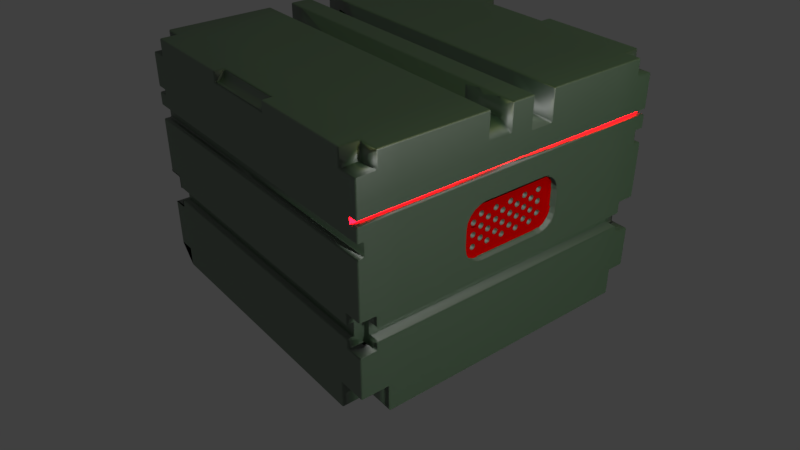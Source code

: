 # Source: hard_surface_box.blend  (saved by Blender 2.78.0; exported with 4.5.12 LTS)
import bpy
from mathutils import Matrix  # noqa: F401  (used for matrix-valued properties, if any)

bpy.ops.wm.read_factory_settings(use_empty=True)
scene = bpy.context.scene
scene.name = 'Scene'

# ---- collections
col_collection_1 = bpy.data.collections.new('Collection 1'); scene.collection.children.link(col_collection_1)
col_collection_20 = bpy.data.collections.new('Collection 20'); scene.collection.children.link(col_collection_20)
col_collection_20.hide_render = True
col_collection_20.hide_viewport = True

# ---- materials (node trees are filled in below, after node groups)
mat_material = bpy.data.materials.new('Material')
mat_material.alpha_threshold = 0.0
mat_material.diffuse_color = (0.04552, 0.233, 0.04265, 1.0)
mat_material.roughness = 0.5
mat_material.line_color = (0.0, 0.0, 0.0, 1.0)
mat_material_001 = bpy.data.materials.new('Material.001')
mat_material_001.alpha_threshold = 0.0
mat_material_001.roughness = 0.5
mat_material_002 = bpy.data.materials.new('Material.002')
mat_material_002.alpha_threshold = 0.0
mat_material_002.roughness = 0.5

# ---- node groups
ng_auto_smooth = bpy.data.node_groups.new('Auto Smooth', 'GeometryNodeTree')
_s = ng_auto_smooth.interface.new_socket(name='Geometry', in_out='OUTPUT', socket_type='NodeSocketGeometry')
_s = ng_auto_smooth.interface.new_socket(name='Geometry', in_out='INPUT', socket_type='NodeSocketGeometry')
_s = ng_auto_smooth.interface.new_socket(name='Angle', in_out='INPUT', socket_type='NodeSocketFloat')
_s.subtype = 'ANGLE'
_s.min_value = 0.0
_s.max_value = 3.142
ng_auto_smooth.is_modifier = True
_N = ng_auto_smooth.nodes; _L = ng_auto_smooth.links
n0 = _N.new('NodeGroupOutput'); n0.name = 'Group Output'; n0.location = (480, -100)
n1 = _N.new('NodeGroupInput'); n1.name = 'Group Input'; n1.location = (-420, -300)
n2 = _N.new('NodeGroupInput'); n2.name = 'Group Input.001'; n2.location = (-60, -100)
n3 = _N.new('GeometryNodeSetShadeSmooth'); n3.name = 'Set Shade Smooth'; n3.location = (120, -100)
n3.domain = 'EDGE'
n4 = _N.new('GeometryNodeSetShadeSmooth'); n4.name = 'Set Shade Smooth.001'; n4.location = (300, -100)
n5 = _N.new('GeometryNodeInputMeshEdgeAngle'); n5.name = 'Edge Angle'; n5.location = (-420, -220)
n6 = _N.new('GeometryNodeInputEdgeSmooth'); n6.name = 'Is Edge Smooth'; n6.location = (-60, -160)
n7 = _N.new('GeometryNodeInputShadeSmooth'); n7.name = 'Is Face Smooth'; n7.location = (-240, -340)
n8 = _N.new('FunctionNodeBooleanMath'); n8.name = 'Boolean Math'; n8.location = (-60, -220)
n9 = _N.new('FunctionNodeCompare'); n9.name = 'Compare'; n9.location = (-240, -180)
n9.operation = 'LESS_EQUAL'
_L.new(n5.outputs[0], n9.inputs[0])
_L.new(n4.outputs[0], n0.inputs[0])
_L.new(n1.outputs[1], n9.inputs[1])
_L.new(n9.outputs[0], n8.inputs[0])
_L.new(n7.outputs[0], n8.inputs[1])
_L.new(n2.outputs[0], n3.inputs[0])
_L.new(n6.outputs[0], n3.inputs[1])
_L.new(n3.outputs[0], n4.inputs[0])
_L.new(n8.outputs[0], n3.inputs[2])
n0.is_active_output = True

# ---- material node trees
mat_material.use_nodes = True; mat_material.node_tree.nodes.clear()
_N = mat_material.node_tree.nodes; _L = mat_material.node_tree.links
n0 = _N.new('ShaderNodeOutputMaterial'); n0.name = 'Material Output'; n0.location = (300, 300)
n1 = _N.new('ShaderNodeMixShader'); n1.name = 'Mix Shader'; n1.location = (10, 300)
n1.inputs[0].default_value = 0.4036
n2 = _N.new('ShaderNodeBsdfDiffuse'); n2.name = 'Diffuse BSDF'; n2.location = (-190, 200)
n2.inputs[0].default_value = (0.0, 0.1065, 0.001637, 1.0)
n2.inputs[1].default_value = 0.2548
n3 = _N.new('ShaderNodeBsdfAnisotropic'); n3.name = 'Glossy BSDF'; n3.location = (-190, 100)
n3.distribution = 'GGX'
n3.inputs[1].default_value = 0.5826
_L.new(n1.outputs[0], n0.inputs[0])
_L.new(n2.outputs[0], n1.inputs[1])
_L.new(n3.outputs[0], n1.inputs[2])
n0.is_active_output = True
mat_material_001.use_nodes = True; mat_material_001.node_tree.nodes.clear()
_N = mat_material_001.node_tree.nodes; _L = mat_material_001.node_tree.links
n0 = _N.new('ShaderNodeOutputMaterial'); n0.name = 'Material Output'; n0.location = (300, 300)
n1 = _N.new('ShaderNodeBsdfDiffuse'); n1.name = 'Diffuse BSDF'; n1.location = (10, 300)
n1.inputs[0].default_value = (0.8, 0.0, 0.0, 1.0)
_L.new(n1.outputs[0], n0.inputs[0])
n0.is_active_output = True
mat_material_002.use_nodes = True; mat_material_002.node_tree.nodes.clear()
_N = mat_material_002.node_tree.nodes; _L = mat_material_002.node_tree.links
n0 = _N.new('ShaderNodeOutputMaterial'); n0.name = 'Material Output'; n0.location = (300, 300)
n1 = _N.new('ShaderNodeMixShader'); n1.name = 'Mix Shader'; n1.location = (10, 300)
n2 = _N.new('ShaderNodeBsdfRefraction'); n2.name = 'Refraction BSDF'; n2.location = (-190, 200)
n2.inputs[0].default_value = (0.08712, 0.08712, 0.08712, 1.0)
n2.inputs[1].default_value = 0.4952
n3 = _N.new('ShaderNodeEmission'); n3.name = 'Emission'; n3.location = (-180, 100)
n3.inputs[0].default_value = (0.8, 0.0008785, 0.003584, 1.0)
n3.inputs[1].default_value = 100.0
_L.new(n1.outputs[0], n0.inputs[0])
_L.new(n2.outputs[0], n1.inputs[1])
_L.new(n3.outputs[0], n1.inputs[2])
n0.is_active_output = True

# ---- world
world_world = bpy.data.worlds.new('World'); scene.world = world_world
world_world.color = (0.05088, 0.05088, 0.05088)
world_world.use_sun_shadow = False
world_world.sun_shadow_jitter_overblur = 0.0
world_world.cycles.sampling_method = 'MANUAL'

# ---- cameras
cam_camera = bpy.data.cameras.new('Camera')
cam_camera.clip_end = 100.0
cam_camera.lens = 35.0
cam_camera.sensor_width = 32.0
cam_camera.sensor_height = 18.0
cam_camera.ortho_scale = 7.314
cam_camera.dof.focus_distance = 0.0

# ---- lights
light_spot = bpy.data.lights.new('Spot', 'SPOT')
light_spot.color = (0.9122, 1.0, 0.3256)
light_spot.transmission_factor = 0.0
light_spot.energy = 100.0
light_spot.shadow_buffer_clip_start = 0.5
light_spot.shadow_soft_size = 0.1
light_spot.shadow_maximum_resolution = 0.006
light_spot.use_absolute_resolution = True
light_spot.spot_size = 0.323
light_area = bpy.data.lights.new('Area', 'AREA')
light_area.transmission_factor = 0.0
light_area.energy = 78.54
light_area.shadow_buffer_clip_start = 0.5
light_area.shadow_soft_size = 0.1
light_area.shadow_maximum_resolution = 0.006
light_area.use_absolute_resolution = True
light_area.size = 0.1
light_area.size_y = 0.1
light_lamp = bpy.data.lights.new('Lamp', 'POINT')
light_lamp.color = (1.0, 0.9649, 0.2897)
light_lamp.transmission_factor = 0.0
light_lamp.cutoff_distance = 30.0
light_lamp.energy = 100.0
light_lamp.shadow_buffer_clip_start = 1.001
light_lamp.shadow_soft_size = 0.1
light_lamp.shadow_maximum_resolution = 0.006
light_lamp.use_absolute_resolution = True

# ---- meshes
me_cube_025 = bpy.data.meshes.new('Cube.025')
me_cube_025.from_pydata([(-1.0, -1.0, -1.0), (-1.0, -1.0, 1.0), (-1.0, 1.0, -1.0), (-1.0, 1.0, 1.0), (1.0, -1.0, -1.0), (1.0, -1.0, 1.0), (1.0, 1.0, -1.0), (1.0, 1.0, 1.0)], [], [(0, 1, 3, 2), (2, 3, 7, 6), (6, 7, 5, 4), (4, 5, 1, 0), (2, 6, 4, 0), (7, 3, 1, 5)])
me_cube_025.polygons.foreach_set('use_smooth', [True] * 6)
me_cube_025.use_remesh_preserve_volume = False
me_cube_025.use_remesh_preserve_attributes = False
me_cube_025.use_mirror_vertex_groups = False
me_cube_025.update()
me_cube_024 = bpy.data.meshes.new('Cube.024')
me_cube_024.from_pydata([(-1.0, -1.0, -1.0), (-1.0, -1.0, 1.0), (-1.0, 1.0, -1.0), (-1.0, 1.0, 1.0), (1.0, -1.0, -1.0), (1.0, -1.0, 1.0), (1.0, 1.0, -1.0), (1.0, 1.0, 1.0)], [], [(0, 1, 3, 2), (2, 3, 7, 6), (6, 7, 5, 4), (4, 5, 1, 0), (2, 6, 4, 0), (7, 3, 1, 5)])
me_cube_024.polygons.foreach_set('use_smooth', [True] * 6)
me_cube_024.use_remesh_preserve_volume = False
me_cube_024.use_remesh_preserve_attributes = False
me_cube_024.use_mirror_vertex_groups = False
me_cube_024.update()
me_cube_023 = bpy.data.meshes.new('Cube.023')
me_cube_023.from_pydata([(-1.0, -1.0, -1.0), (-1.0, -1.0, 1.0), (-1.0, 1.0, -1.0), (-1.0, 1.0, 1.0), (1.0, -1.0, -1.0), (1.0, -1.0, 1.0), (1.0, 1.0, -1.0), (1.0, 1.0, 1.0)], [], [(0, 1, 3, 2), (2, 3, 7, 6), (6, 7, 5, 4), (4, 5, 1, 0), (2, 6, 4, 0), (7, 3, 1, 5)])
me_cube_023.polygons.foreach_set('use_smooth', [True] * 6)
me_cube_023.use_remesh_preserve_volume = False
me_cube_023.use_remesh_preserve_attributes = False
me_cube_023.use_mirror_vertex_groups = False
me_cube_023.update()
me_cube_022 = bpy.data.meshes.new('Cube.022')
me_cube_022.from_pydata([(-1.0, -1.0, -1.0), (-1.0, -1.0, 1.0), (-1.0, 1.0, -1.0), (-1.0, 1.0, 1.0), (1.0, -1.0, -1.0), (1.0, -1.0, 1.0), (1.0, 1.0, -1.0), (1.0, 1.0, 1.0)], [], [(0, 1, 3, 2), (2, 3, 7, 6), (6, 7, 5, 4), (4, 5, 1, 0), (2, 6, 4, 0), (7, 3, 1, 5)])
me_cube_022.polygons.foreach_set('use_smooth', [True] * 6)
me_cube_022.use_remesh_preserve_volume = False
me_cube_022.use_remesh_preserve_attributes = False
me_cube_022.use_mirror_vertex_groups = False
me_cube_022.update()
me_cylinder_002 = bpy.data.meshes.new('Cylinder.002')
me_cylinder_002.from_pydata([(0.0, 0.05, -1.0), (0.0, 0.05, 1.0), (0.009755, 0.04904, -1.0), (0.009755, 0.04904, 1.0), (0.01913, 0.04619, -1.0), (0.01913, 0.04619, 1.0), (0.02778, 0.04157, -1.0), (0.02778, 0.04157, 1.0), (0.03536, 0.03536, -1.0), (0.03536, 0.03536, 1.0), (0.04157, 0.02778, -1.0), (0.04157, 0.02778, 1.0), (0.04619, 0.01913, -1.0), (0.04619, 0.01913, 1.0), (0.04904, 0.009755, -1.0), (0.04904, 0.009755, 1.0), (0.05, 3.775e-09, -1.0), (0.05, 3.775e-09, 1.0), (0.04904, -0.009755, -1.0), (0.04904, -0.009755, 1.0), (0.04619, -0.01913, -1.0), (0.04619, -0.01913, 1.0), (0.04157, -0.02778, -1.0), (0.04157, -0.02778, 1.0), (0.03536, -0.03536, -1.0), (0.03536, -0.03536, 1.0), (0.02778, -0.04157, -1.0), (0.02778, -0.04157, 1.0), (0.01913, -0.04619, -1.0), (0.01913, -0.04619, 1.0), (0.009755, -0.04904, -1.0), (0.009755, -0.04904, 1.0), (-1.629e-08, -0.05, -1.0), (-1.629e-08, -0.05, 1.0), (-0.009755, -0.04904, -1.0), (-0.009755, -0.04904, 1.0), (-0.01913, -0.04619, -1.0), (-0.01913, -0.04619, 1.0), (-0.02778, -0.04157, -1.0), (-0.02778, -0.04157, 1.0), (-0.03536, -0.03536, -1.0), (-0.03536, -0.03536, 1.0), (-0.04157, -0.02778, -1.0), (-0.04157, -0.02778, 1.0), (-0.04619, -0.01913, -1.0), (-0.04619, -0.01913, 1.0), (-0.04904, -0.009754, -1.0), (-0.04904, -0.009754, 1.0), (-0.05, 4.828e-08, -1.0), (-0.05, 4.828e-08, 1.0), (-0.04904, 0.009755, -1.0), (-0.04904, 0.009755, 1.0), (-0.04619, 0.01913, -1.0), (-0.04619, 0.01913, 1.0), (-0.04157, 0.02778, -1.0), (-0.04157, 0.02778, 1.0), (-0.03536, 0.03536, -1.0), (-0.03536, 0.03536, 1.0), (-0.02778, 0.04157, -1.0), (-0.02778, 0.04157, 1.0), (-0.01913, 0.04619, -1.0), (-0.01913, 0.04619, 1.0), (-0.009754, 0.04904, -1.0), (-0.009754, 0.04904, 1.0)], [], [(0, 1, 3, 2), (2, 3, 5, 4), (4, 5, 7, 6), (6, 7, 9, 8), (8, 9, 11, 10), (10, 11, 13, 12), (12, 13, 15, 14), (14, 15, 17, 16), (16, 17, 19, 18), (18, 19, 21, 20), (20, 21, 23, 22), (22, 23, 25, 24), (24, 25, 27, 26), (26, 27, 29, 28), (28, 29, 31, 30), (30, 31, 33, 32), (32, 33, 35, 34), (34, 35, 37, 36), (36, 37, 39, 38), (38, 39, 41, 40), (40, 41, 43, 42), (42, 43, 45, 44), (44, 45, 47, 46), (46, 47, 49, 48), (48, 49, 51, 50), (50, 51, 53, 52), (52, 53, 55, 54), (54, 55, 57, 56), (56, 57, 59, 58), (58, 59, 61, 60), (3, 1, 63, 61, 59, 57, 55, 53, 51, 49, 47, 45, 43, 41, 39, 37, 35, 33, 31, 29, 27, 25, 23, 21, 19, 17, 15, 13, 11, 9, 7, 5), (60, 61, 63, 62), (62, 63, 1, 0), (0, 2, 4, 6, 8, 10, 12, 14, 16, 18, 20, 22, 24, 26, 28, 30, 32, 34, 36, 38, 40, 42, 44, 46, 48, 50, 52, 54, 56, 58, 60, 62)])
me_cylinder_002.polygons.foreach_set('use_smooth', [True] * 34)
me_cylinder_002.use_remesh_preserve_volume = False
me_cylinder_002.use_remesh_preserve_attributes = False
me_cylinder_002.use_mirror_vertex_groups = False
me_cylinder_002.update()
me_cube_016 = bpy.data.meshes.new('Cube.016')
me_cube_016.from_pydata([(-0.07763, -0.2083, -0.1739), (-0.07763, -0.3269, -0.0553), (-0.07763, -0.2449, -0.1681), (-0.07763, -0.278, -0.1513), (-0.07763, -0.3042, -0.125), (-0.07763, -0.3211, -0.09196), (-0.07763, -0.3269, 0.0553), (-0.07763, -0.2083, 0.1739), (-0.07763, -0.3211, 0.09196), (-0.07763, -0.3042, 0.125), (-0.07763, -0.278, 0.1513), (-0.07763, -0.2449, 0.1681), (-0.07763, 0.3269, -0.0553), (-0.07763, 0.2083, -0.1739), (-0.07763, 0.3211, -0.09196), (-0.07763, 0.3042, -0.125), (-0.07763, 0.278, -0.1513), (-0.07763, 0.2449, -0.1681), (-0.07763, 0.2083, 0.1739), (-0.07763, 0.3269, 0.0553), (-0.07763, 0.2449, 0.1681), (-0.07763, 0.278, 0.1513), (-0.07763, 0.3042, 0.125), (-0.07763, 0.3211, 0.09196), (0.07763, -0.3269, -0.0553), (0.07763, -0.2083, -0.1739), (0.07763, -0.3211, -0.09196), (0.07763, -0.3042, -0.125), (0.07763, -0.278, -0.1513), (0.07763, -0.2449, -0.1681), (0.07763, -0.2083, 0.1739), (0.07763, -0.3269, 0.0553), (0.07763, -0.2449, 0.1681), (0.07763, -0.278, 0.1513), (0.07763, -0.3042, 0.125), (0.07763, -0.3211, 0.09196), (0.07763, 0.2083, -0.1739), (0.07763, 0.3269, -0.0553), (0.07763, 0.2449, -0.1681), (0.07763, 0.278, -0.1513), (0.07763, 0.3042, -0.125), (0.07763, 0.3211, -0.09196), (0.07763, 0.3269, 0.0553), (0.07763, 0.2083, 0.1739), (0.07763, 0.3211, 0.09196), (0.07763, 0.3042, 0.125), (0.07763, 0.278, 0.1513), (0.07763, 0.2449, 0.1681)], [], [(24, 31, 6, 1), (36, 38, 39, 40, 41, 37, 42, 44, 45, 46, 47, 43, 30, 32, 33, 34, 35, 31, 24, 26, 27, 28, 29, 25), (43, 18, 7, 30), (0, 2, 3, 4, 5, 1, 6, 8, 9, 10, 11, 7, 18, 20, 21, 22, 23, 19, 12, 14, 15, 16, 17, 13), (12, 19, 42, 37), (36, 13, 17, 38), (38, 17, 16, 39), (39, 16, 15, 40), (40, 15, 14, 41), (41, 14, 12, 37), (18, 43, 47, 20), (20, 47, 46, 21), (21, 46, 45, 22), (22, 45, 44, 23), (23, 44, 42, 19), (0, 25, 29, 2), (2, 29, 28, 3), (3, 28, 27, 4), (4, 27, 26, 5), (5, 26, 24, 1), (30, 7, 11, 32), (32, 11, 10, 33), (33, 10, 9, 34), (34, 9, 8, 35), (35, 8, 6, 31), (13, 36, 25, 0)])
me_cube_016.polygons.foreach_set('use_smooth', [True] * 26)
me_cube_016.use_remesh_preserve_volume = False
me_cube_016.use_remesh_preserve_attributes = False
me_cube_016.use_mirror_vertex_groups = False
me_cube_016.update()
me_cylinder_001 = bpy.data.meshes.new('Cylinder.001')
me_cylinder_001.from_pydata([(0.0, 1.0, -1.0), (0.0, 1.0, 1.0), (0.1951, 0.9808, -1.0), (0.1951, 0.9808, 1.0), (0.3827, 0.9239, -1.0), (0.3827, 0.9239, 1.0), (0.5556, 0.8315, -1.0), (0.5556, 0.8315, 1.0), (0.7071, 0.7071, -1.0), (0.7071, 0.7071, 1.0), (0.8315, 0.5556, -1.0), (0.8315, 0.5556, 1.0), (0.9239, 0.3827, -1.0), (0.9239, 0.3827, 1.0), (0.9808, 0.1951, -1.0), (0.9808, 0.1951, 1.0), (1.0, 7.55e-08, -1.0), (1.0, 7.55e-08, 1.0), (0.9808, -0.1951, -1.0), (0.9808, -0.1951, 1.0), (0.9239, -0.3827, -1.0), (0.9239, -0.3827, 1.0), (0.8315, -0.5556, -1.0), (0.8315, -0.5556, 1.0), (0.7071, -0.7071, -1.0), (0.7071, -0.7071, 1.0), (0.5556, -0.8315, -1.0), (0.5556, -0.8315, 1.0), (0.3827, -0.9239, -1.0), (0.3827, -0.9239, 1.0), (0.1951, -0.9808, -1.0), (0.1951, -0.9808, 1.0), (-3.258e-07, -1.0, -1.0), (-3.258e-07, -1.0, 1.0), (-0.1951, -0.9808, -1.0), (-0.1951, -0.9808, 1.0), (-0.3827, -0.9239, -1.0), (-0.3827, -0.9239, 1.0), (-0.5556, -0.8315, -1.0), (-0.5556, -0.8315, 1.0), (-0.7071, -0.7071, -1.0), (-0.7071, -0.7071, 1.0), (-0.8315, -0.5556, -1.0), (-0.8315, -0.5556, 1.0), (-0.9239, -0.3827, -1.0), (-0.9239, -0.3827, 1.0), (-0.9808, -0.1951, -1.0), (-0.9808, -0.1951, 1.0), (-1.0, 9.656e-07, -1.0), (-1.0, 9.656e-07, 1.0), (-0.9808, 0.1951, -1.0), (-0.9808, 0.1951, 1.0), (-0.9239, 0.3827, -1.0), (-0.9239, 0.3827, 1.0), (-0.8315, 0.5556, -1.0), (-0.8315, 0.5556, 1.0), (-0.7071, 0.7071, -1.0), (-0.7071, 0.7071, 1.0), (-0.5556, 0.8315, -1.0), (-0.5556, 0.8315, 1.0), (-0.3827, 0.9239, -1.0), (-0.3827, 0.9239, 1.0), (-0.1951, 0.9808, -1.0), (-0.1951, 0.9808, 1.0)], [], [(0, 1, 3, 2), (2, 3, 5, 4), (4, 5, 7, 6), (6, 7, 9, 8), (8, 9, 11, 10), (10, 11, 13, 12), (12, 13, 15, 14), (14, 15, 17, 16), (16, 17, 19, 18), (18, 19, 21, 20), (20, 21, 23, 22), (22, 23, 25, 24), (24, 25, 27, 26), (26, 27, 29, 28), (28, 29, 31, 30), (30, 31, 33, 32), (32, 33, 35, 34), (34, 35, 37, 36), (36, 37, 39, 38), (38, 39, 41, 40), (40, 41, 43, 42), (42, 43, 45, 44), (44, 45, 47, 46), (46, 47, 49, 48), (48, 49, 51, 50), (50, 51, 53, 52), (52, 53, 55, 54), (54, 55, 57, 56), (56, 57, 59, 58), (58, 59, 61, 60), (3, 1, 63, 61, 59, 57, 55, 53, 51, 49, 47, 45, 43, 41, 39, 37, 35, 33, 31, 29, 27, 25, 23, 21, 19, 17, 15, 13, 11, 9, 7, 5), (60, 61, 63, 62), (62, 63, 1, 0), (0, 2, 4, 6, 8, 10, 12, 14, 16, 18, 20, 22, 24, 26, 28, 30, 32, 34, 36, 38, 40, 42, 44, 46, 48, 50, 52, 54, 56, 58, 60, 62)])
me_cylinder_001.polygons.foreach_set('use_smooth', [True] * 34)
me_cylinder_001.use_remesh_preserve_volume = False
me_cylinder_001.use_remesh_preserve_attributes = False
me_cylinder_001.use_mirror_vertex_groups = False
me_cylinder_001.update()
me_cylinder = bpy.data.meshes.new('Cylinder')
me_cylinder.from_pydata([(0.0, 1.0, -1.0), (0.0, 1.0, 1.0), (0.1951, 0.9808, -1.0), (0.1951, 0.9808, 1.0), (0.3827, 0.9239, -1.0), (0.3827, 0.9239, 1.0), (0.5556, 0.8315, -1.0), (0.5556, 0.8315, 1.0), (0.7071, 0.7071, -1.0), (0.7071, 0.7071, 1.0), (0.8315, 0.5556, -1.0), (0.8315, 0.5556, 1.0), (0.9239, 0.3827, -1.0), (0.9239, 0.3827, 1.0), (0.9808, 0.1951, -1.0), (0.9808, 0.1951, 1.0), (1.0, 7.55e-08, -1.0), (1.0, 7.55e-08, 1.0), (0.9808, -0.1951, -1.0), (0.9808, -0.1951, 1.0), (0.9239, -0.3827, -1.0), (0.9239, -0.3827, 1.0), (0.8315, -0.5556, -1.0), (0.8315, -0.5556, 1.0), (0.7071, -0.7071, -1.0), (0.7071, -0.7071, 1.0), (0.5556, -0.8315, -1.0), (0.5556, -0.8315, 1.0), (0.3827, -0.9239, -1.0), (0.3827, -0.9239, 1.0), (0.1951, -0.9808, -1.0), (0.1951, -0.9808, 1.0), (-3.258e-07, -1.0, -1.0), (-3.258e-07, -1.0, 1.0), (-0.1951, -0.9808, -1.0), (-0.1951, -0.9808, 1.0), (-0.3827, -0.9239, -1.0), (-0.3827, -0.9239, 1.0), (-0.5556, -0.8315, -1.0), (-0.5556, -0.8315, 1.0), (-0.7071, -0.7071, -1.0), (-0.7071, -0.7071, 1.0), (-0.8315, -0.5556, -1.0), (-0.8315, -0.5556, 1.0), (-0.9239, -0.3827, -1.0), (-0.9239, -0.3827, 1.0), (-0.9808, -0.1951, -1.0), (-0.9808, -0.1951, 1.0), (-1.0, 9.656e-07, -1.0), (-1.0, 9.656e-07, 1.0), (-0.9808, 0.1951, -1.0), (-0.9808, 0.1951, 1.0), (-0.9239, 0.3827, -1.0), (-0.9239, 0.3827, 1.0), (-0.8315, 0.5556, -1.0), (-0.8315, 0.5556, 1.0), (-0.7071, 0.7071, -1.0), (-0.7071, 0.7071, 1.0), (-0.5556, 0.8315, -1.0), (-0.5556, 0.8315, 1.0), (-0.3827, 0.9239, -1.0), (-0.3827, 0.9239, 1.0), (-0.1951, 0.9808, -1.0), (-0.1951, 0.9808, 1.0)], [], [(0, 1, 3, 2), (2, 3, 5, 4), (4, 5, 7, 6), (6, 7, 9, 8), (8, 9, 11, 10), (10, 11, 13, 12), (12, 13, 15, 14), (14, 15, 17, 16), (16, 17, 19, 18), (18, 19, 21, 20), (20, 21, 23, 22), (22, 23, 25, 24), (24, 25, 27, 26), (26, 27, 29, 28), (28, 29, 31, 30), (30, 31, 33, 32), (32, 33, 35, 34), (34, 35, 37, 36), (36, 37, 39, 38), (38, 39, 41, 40), (40, 41, 43, 42), (42, 43, 45, 44), (44, 45, 47, 46), (46, 47, 49, 48), (48, 49, 51, 50), (50, 51, 53, 52), (52, 53, 55, 54), (54, 55, 57, 56), (56, 57, 59, 58), (58, 59, 61, 60), (3, 1, 63, 61, 59, 57, 55, 53, 51, 49, 47, 45, 43, 41, 39, 37, 35, 33, 31, 29, 27, 25, 23, 21, 19, 17, 15, 13, 11, 9, 7, 5), (60, 61, 63, 62), (62, 63, 1, 0), (0, 2, 4, 6, 8, 10, 12, 14, 16, 18, 20, 22, 24, 26, 28, 30, 32, 34, 36, 38, 40, 42, 44, 46, 48, 50, 52, 54, 56, 58, 60, 62)])
me_cylinder.polygons.foreach_set('use_smooth', [True] * 34)
me_cylinder.use_remesh_preserve_volume = False
me_cylinder.use_remesh_preserve_attributes = False
me_cylinder.use_mirror_vertex_groups = False
me_cylinder.update()
me_cube_020 = bpy.data.meshes.new('Cube.020')
me_cube_020.from_pydata([(-1.0, -1.0, -1.0), (-1.0, -1.0, 1.0), (-1.0, 1.0, -1.0), (-1.0, 1.0, 1.0), (1.0, -1.0, -1.0), (1.0, -1.0, 1.0), (1.0, 1.0, -1.0), (1.0, 1.0, 1.0)], [], [(0, 1, 3, 2), (2, 3, 7, 6), (6, 7, 5, 4), (4, 5, 1, 0), (2, 6, 4, 0), (7, 3, 1, 5)])
me_cube_020.polygons.foreach_set('use_smooth', [True] * 6)
me_cube_020.use_remesh_preserve_volume = False
me_cube_020.use_remesh_preserve_attributes = False
me_cube_020.use_mirror_vertex_groups = False
me_cube_020.update()
me_cube_019 = bpy.data.meshes.new('Cube.019')
me_cube_019.from_pydata([(-1.0, -1.0, -1.0), (-1.0, -1.0, 1.0), (-1.0, 1.0, -1.0), (-1.0, 1.0, 1.0), (1.0, -1.0, -1.0), (1.0, -1.0, 1.0), (1.0, 1.0, -1.0), (1.0, 1.0, 1.0)], [], [(0, 1, 3, 2), (2, 3, 7, 6), (6, 7, 5, 4), (4, 5, 1, 0), (2, 6, 4, 0), (7, 3, 1, 5)])
me_cube_019.polygons.foreach_set('use_smooth', [True] * 6)
me_cube_019.use_remesh_preserve_volume = False
me_cube_019.use_remesh_preserve_attributes = False
me_cube_019.use_mirror_vertex_groups = False
me_cube_019.update()
me_cube_018 = bpy.data.meshes.new('Cube.018')
me_cube_018.from_pydata([(-1.0, -1.0, -1.0), (-1.0, -1.0, 1.0), (-1.0, 1.0, -1.0), (-1.0, 1.0, 1.0), (1.0, -1.0, -1.0), (1.0, -1.0, 1.0), (1.0, 1.0, -1.0), (1.0, 1.0, 1.0)], [], [(0, 1, 3, 2), (2, 3, 7, 6), (6, 7, 5, 4), (4, 5, 1, 0), (2, 6, 4, 0), (7, 3, 1, 5)])
me_cube_018.polygons.foreach_set('use_smooth', [True] * 6)
me_cube_018.use_remesh_preserve_volume = False
me_cube_018.use_remesh_preserve_attributes = False
me_cube_018.use_mirror_vertex_groups = False
me_cube_018.update()
me_cube_017 = bpy.data.meshes.new('Cube.017')
me_cube_017.from_pydata([(-1.0, -1.0, -1.0), (-1.0, -1.0, 1.0), (-1.0, 1.0, -1.0), (-1.0, 1.0, 1.0), (1.0, -1.0, -1.0), (1.0, -1.0, 1.0), (1.0, 1.0, -1.0), (1.0, 1.0, 1.0)], [], [(0, 1, 3, 2), (2, 3, 7, 6), (6, 7, 5, 4), (4, 5, 1, 0), (2, 6, 4, 0), (7, 3, 1, 5)])
me_cube_017.polygons.foreach_set('use_smooth', [True] * 6)
me_cube_017.use_remesh_preserve_volume = False
me_cube_017.use_remesh_preserve_attributes = False
me_cube_017.use_mirror_vertex_groups = False
me_cube_017.update()
me_cube_014 = bpy.data.meshes.new('Cube.014')
me_cube_014.from_pydata([(-1.0, -1.0, -2.825), (-1.0, -1.0, 1.0), (-1.0, 1.0, -2.825), (-1.0, 1.0, 1.0), (1.0, -1.0, -2.237), (1.0, -1.0, 1.0), (1.0, 1.0, -2.237), (1.0, 1.0, 1.0), (0.696, 1.0, -1.0), (-0.696, 1.0, -1.0), (-0.696, 1.0, 1.0), (0.696, 1.0, 1.0), (-0.696, -1.0, -1.0), (0.696, -1.0, -1.0), (0.696, -1.0, 1.0), (-0.696, -1.0, 1.0), (0.4972, 1.0, -1.0), (0.2983, 1.0, -1.0), (0.09943, 1.0, -1.0), (-0.09943, 1.0, -1.0), (-0.2983, 1.0, -1.0), (-0.4972, 1.0, -1.0), (-0.4972, 1.0, 1.0), (-0.2983, 1.0, 1.0), (-0.09943, 1.0, 1.0), (0.09943, 1.0, 1.0), (0.2983, 1.0, 1.0), (0.4972, 1.0, 1.0), (-0.4972, -1.0, -1.0), (-0.2983, -1.0, -1.0), (-0.09943, -1.0, -1.0), (0.09943, -1.0, -1.0), (0.2983, -1.0, -1.0), (0.4972, -1.0, -1.0), (0.4972, -1.0, 1.0), (0.2983, -1.0, 1.0), (0.09943, -1.0, 1.0), (-0.09943, -1.0, 1.0), (-0.2983, -1.0, 1.0), (-0.4972, -1.0, 1.0)], [], [(0, 1, 3, 2), (8, 11, 7, 6), (6, 7, 5, 4), (12, 15, 1, 0), (8, 6, 4, 13), (10, 3, 1, 15), (7, 11, 14, 5), (22, 10, 15, 39), (2, 9, 12, 0), (16, 8, 13, 33), (4, 5, 14, 13), (28, 39, 15, 12), (2, 3, 10, 9), (16, 27, 11, 8), (9, 10, 22, 21), (21, 22, 23, 20), (20, 23, 24, 19), (19, 24, 25, 18), (18, 25, 26, 17), (17, 26, 27, 16), (13, 14, 34, 33), (33, 34, 35, 32), (32, 35, 36, 31), (31, 36, 37, 30), (30, 37, 38, 29), (29, 38, 39, 28), (9, 21, 28, 12), (21, 20, 29, 28), (20, 19, 30, 29), (19, 18, 31, 30), (18, 17, 32, 31), (17, 16, 33, 32), (11, 27, 34, 14), (27, 26, 35, 34), (26, 25, 36, 35), (25, 24, 37, 36), (24, 23, 38, 37), (23, 22, 39, 38)])
me_cube_014.polygons.foreach_set('use_smooth', [True] * 38)
me_cube_014.use_remesh_preserve_volume = False
me_cube_014.use_remesh_preserve_attributes = False
me_cube_014.use_mirror_vertex_groups = False
me_cube_014.update()
me_cube_013 = bpy.data.meshes.new('Cube.013')
me_cube_013.from_pydata([(-1.0, -1.0, -1.0), (-1.0, -1.0, 1.0), (-1.0, 1.0, -1.0), (-1.0, 1.0, 1.0), (1.0, -1.0, -1.0), (1.0, -1.0, 1.0), (1.0, 1.0, -1.0), (1.0, 1.0, 1.0), (0.6667, 1.0, -1.0), (0.3333, 1.0, -1.0), (-2.98e-08, 1.0, -1.0), (-0.3333, 1.0, -1.0), (-0.6667, 1.0, -1.0), (-0.6667, 1.0, 1.0), (-0.3333, 1.0, 1.0), (2.98e-08, 1.0, 1.0), (0.3333, 1.0, 1.0), (0.6667, 1.0, 1.0), (-0.6667, -1.0, -1.0), (-0.3333, -1.0, -1.0), (2.98e-08, -1.0, -1.0), (0.3333, -1.0, -1.0), (0.6667, -1.0, -1.0), (0.6667, -1.0, 1.0), (0.3333, -1.0, 1.0), (-2.98e-08, -1.0, 1.0), (-0.3333, -1.0, 1.0), (-0.6667, -1.0, 1.0)], [], [(0, 1, 3, 2), (8, 17, 7, 6), (6, 7, 5, 4), (18, 27, 1, 0), (8, 6, 4, 22), (13, 3, 1, 27), (7, 17, 23, 5), (17, 16, 24, 23), (16, 15, 25, 24), (15, 14, 26, 25), (14, 13, 27, 26), (2, 12, 18, 0), (12, 11, 19, 18), (11, 10, 20, 19), (10, 9, 21, 20), (9, 8, 22, 21), (4, 5, 23, 22), (22, 23, 24, 21), (21, 24, 25, 20), (20, 25, 26, 19), (19, 26, 27, 18), (2, 3, 13, 12), (12, 13, 14, 11), (11, 14, 15, 10), (10, 15, 16, 9), (9, 16, 17, 8)])
me_cube_013.polygons.foreach_set('use_smooth', [True] * 26)
me_cube_013.use_remesh_preserve_volume = False
me_cube_013.use_remesh_preserve_attributes = False
me_cube_013.use_mirror_vertex_groups = False
me_cube_013.update()
me_cube_012 = bpy.data.meshes.new('Cube.012')
me_cube_012.from_pydata([(-1.0, -1.0, -1.0), (-1.0, -1.0, 1.0), (-1.0, 1.0, -1.0), (-1.0, 1.0, 1.0), (1.0, -1.0, -1.0), (1.0, -1.0, 1.0), (1.0, 1.0, -1.0), (1.0, 1.0, 1.0)], [], [(0, 1, 3, 2), (2, 3, 7, 6), (6, 7, 5, 4), (4, 5, 1, 0), (2, 6, 4, 0), (7, 3, 1, 5)])
me_cube_012.polygons.foreach_set('use_smooth', [True] * 6)
me_cube_012.use_remesh_preserve_volume = False
me_cube_012.use_remesh_preserve_attributes = False
me_cube_012.use_mirror_vertex_groups = False
me_cube_012.update()
me_cube_011 = bpy.data.meshes.new('Cube.011')
me_cube_011.from_pydata([(-1.0, -1.0, -1.0), (-1.0, -1.0, 1.0), (-1.0, 1.0, -1.0), (-1.0, 1.0, 1.0), (1.0, -1.0, -1.0), (1.0, -1.0, 1.0), (1.0, 1.0, -1.0), (1.0, 1.0, 1.0)], [], [(0, 1, 3, 2), (2, 3, 7, 6), (6, 7, 5, 4), (4, 5, 1, 0), (2, 6, 4, 0), (7, 3, 1, 5)])
me_cube_011.polygons.foreach_set('use_smooth', [True] * 6)
me_cube_011.use_remesh_preserve_volume = False
me_cube_011.use_remesh_preserve_attributes = False
me_cube_011.use_mirror_vertex_groups = False
me_cube_011.update()
me_cube_010 = bpy.data.meshes.new('Cube.010')
me_cube_010.from_pydata([(-1.0, -1.0, -1.0), (-1.0, -1.0, 1.0), (-1.0, 1.0, -1.0), (-1.0, 1.0, 1.0), (1.0, -1.0, -1.0), (1.0, -1.0, 1.0), (1.0, 1.0, -1.0), (1.0, 1.0, 1.0)], [], [(0, 1, 3, 2), (2, 3, 7, 6), (6, 7, 5, 4), (4, 5, 1, 0), (2, 6, 4, 0), (7, 3, 1, 5)])
me_cube_010.polygons.foreach_set('use_smooth', [True] * 6)
me_cube_010.use_remesh_preserve_volume = False
me_cube_010.use_remesh_preserve_attributes = False
me_cube_010.use_mirror_vertex_groups = False
me_cube_010.update()
me_cube_009 = bpy.data.meshes.new('Cube.009')
me_cube_009.from_pydata([(-1.0, -1.0, -1.0), (-1.0, -1.0, 1.0), (-1.0, 1.0, -1.0), (-1.0, 1.0, 1.0), (1.0, -1.0, -1.0), (1.0, -1.0, 1.0), (1.0, 1.0, -1.0), (1.0, 1.0, 1.0)], [], [(0, 1, 3, 2), (2, 3, 7, 6), (6, 7, 5, 4), (4, 5, 1, 0), (2, 6, 4, 0), (7, 3, 1, 5)])
me_cube_009.polygons.foreach_set('use_smooth', [True] * 6)
me_cube_009.use_remesh_preserve_volume = False
me_cube_009.use_remesh_preserve_attributes = False
me_cube_009.use_mirror_vertex_groups = False
me_cube_009.update()
me_cube_008 = bpy.data.meshes.new('Cube.008')
me_cube_008.from_pydata([(-1.0, -1.0, -1.0), (-1.0, -1.0, 1.0), (-1.0, 1.0, -1.0), (-1.0, 1.0, 1.0), (1.0, -1.0, -1.0), (1.0, -1.0, 1.0), (1.0, 1.0, -1.0), (1.0, 1.0, 1.0), (0.6, 1.0, -1.0), (0.2, 1.0, -1.0), (-0.2, 1.0, -1.0), (-0.6, 1.0, -1.0), (-0.6, 1.0, 1.0), (-0.2, 1.0, 1.0), (0.2, 1.0, 1.0), (0.6, 1.0, 1.0), (-0.6, -1.0, -1.0), (-0.2, -1.0, -1.0), (0.2, -1.0, -1.0), (0.6, -1.0, -1.0), (0.6, -1.0, 1.0), (0.2, -1.0, 1.0), (-0.2, -1.0, 1.0), (-0.6, -1.0, 1.0)], [], [(0, 1, 3, 2), (8, 15, 7, 6), (6, 7, 5, 4), (16, 23, 1, 0), (8, 6, 4, 19), (12, 3, 1, 23), (7, 15, 20, 5), (15, 14, 21, 20), (14, 13, 22, 21), (13, 12, 23, 22), (2, 11, 16, 0), (11, 10, 17, 16), (10, 9, 18, 17), (9, 8, 19, 18), (4, 5, 20, 19), (19, 20, 21, 18), (18, 21, 22, 17), (17, 22, 23, 16), (2, 3, 12, 11), (11, 12, 13, 10), (10, 13, 14, 9), (9, 14, 15, 8)])
me_cube_008.polygons.foreach_set('use_smooth', [True] * 22)
me_cube_008.use_remesh_preserve_volume = False
me_cube_008.use_remesh_preserve_attributes = False
me_cube_008.use_mirror_vertex_groups = False
me_cube_008.update()
me_cube_007 = bpy.data.meshes.new('Cube.007')
me_cube_007.from_pydata([(-1.0, -1.0, -1.0), (-1.0, -1.0, 1.0), (-1.0, 1.0, -1.0), (-1.0, 1.0, 1.0), (1.0, -1.0, -1.0), (1.0, -1.0, 1.0), (1.0, 1.0, -1.0), (1.0, 1.0, 1.0)], [], [(0, 1, 3, 2), (2, 3, 7, 6), (6, 7, 5, 4), (4, 5, 1, 0), (2, 6, 4, 0), (7, 3, 1, 5)])
me_cube_007.polygons.foreach_set('use_smooth', [True] * 6)
me_cube_007.use_remesh_preserve_volume = False
me_cube_007.use_remesh_preserve_attributes = False
me_cube_007.use_mirror_vertex_groups = False
me_cube_007.update()
me_cube_006 = bpy.data.meshes.new('Cube.006')
me_cube_006.from_pydata([(-1.0, -1.0, -1.0), (-1.0, -1.0, 1.0), (-1.0, 1.0, -1.0), (-1.0, 1.0, 1.0), (1.0, -1.0, -1.0), (1.0, -1.0, 1.0), (1.0, 1.0, -1.0), (1.0, 1.0, 1.0)], [], [(0, 1, 3, 2), (2, 3, 7, 6), (6, 7, 5, 4), (4, 5, 1, 0), (2, 6, 4, 0), (7, 3, 1, 5)])
me_cube_006.polygons.foreach_set('use_smooth', [True] * 6)
me_cube_006.use_remesh_preserve_volume = False
me_cube_006.use_remesh_preserve_attributes = False
me_cube_006.use_mirror_vertex_groups = False
me_cube_006.update()
me_cube_005 = bpy.data.meshes.new('Cube.005')
me_cube_005.from_pydata([(-1.0, -1.0, -1.0), (-1.0, -1.0, 1.0), (-1.0, 1.0, -1.0), (-1.0, 1.0, 1.0), (1.0, -1.0, -1.0), (1.0, -1.0, 1.0), (1.0, 1.0, -1.0), (1.0, 1.0, 1.0)], [], [(0, 1, 3, 2), (2, 3, 7, 6), (6, 7, 5, 4), (4, 5, 1, 0), (2, 6, 4, 0), (7, 3, 1, 5)])
me_cube_005.polygons.foreach_set('use_smooth', [True] * 6)
me_cube_005.use_remesh_preserve_volume = False
me_cube_005.use_remesh_preserve_attributes = False
me_cube_005.use_mirror_vertex_groups = False
me_cube_005.update()
me_cube_004 = bpy.data.meshes.new('Cube.004')
me_cube_004.from_pydata([(-1.0, -1.0, -1.0), (-1.0, -1.0, 1.0), (-1.0, 1.0, -1.0), (-1.0, 1.0, 1.0), (1.0, -1.0, -1.0), (1.0, -1.0, 1.0), (1.0, 1.0, -1.0), (1.0, 1.0, 1.0)], [], [(0, 1, 3, 2), (2, 3, 7, 6), (6, 7, 5, 4), (4, 5, 1, 0), (2, 6, 4, 0), (7, 3, 1, 5)])
me_cube_004.polygons.foreach_set('use_smooth', [True] * 6)
me_cube_004.use_remesh_preserve_volume = False
me_cube_004.use_remesh_preserve_attributes = False
me_cube_004.use_mirror_vertex_groups = False
me_cube_004.update()
me_cube_003 = bpy.data.meshes.new('Cube.003')
me_cube_003.from_pydata([(-1.0, -1.0, -1.0), (-1.0, -1.0, 1.0), (-1.0, 1.0, -1.0), (-1.0, 1.0, 1.0), (1.0, -1.0, -1.0), (1.0, -1.0, 1.0), (1.0, 1.0, -1.0), (1.0, 1.0, 1.0)], [], [(0, 1, 3, 2), (2, 3, 7, 6), (6, 7, 5, 4), (4, 5, 1, 0), (2, 6, 4, 0), (7, 3, 1, 5)])
me_cube_003.polygons.foreach_set('use_smooth', [True] * 6)
me_cube_003.use_remesh_preserve_volume = False
me_cube_003.use_remesh_preserve_attributes = False
me_cube_003.use_mirror_vertex_groups = False
me_cube_003.update()
me_cube_002 = bpy.data.meshes.new('Cube.002')
me_cube_002.from_pydata([(-1.0, -1.0, -1.0), (-1.0, -1.0, 1.0), (-1.0, 1.0, -1.0), (-1.0, 1.0, 1.0), (1.0, -1.0, -1.0), (1.0, -1.0, 1.0), (1.0, 1.0, -1.0), (1.0, 1.0, 1.0)], [], [(0, 1, 3, 2), (2, 3, 7, 6), (6, 7, 5, 4), (4, 5, 1, 0), (2, 6, 4, 0), (7, 3, 1, 5)])
me_cube_002.polygons.foreach_set('use_smooth', [True] * 6)
me_cube_002.use_remesh_preserve_volume = False
me_cube_002.use_remesh_preserve_attributes = False
me_cube_002.use_mirror_vertex_groups = False
me_cube_002.update()
me_cube_001 = bpy.data.meshes.new('Cube.001')
me_cube_001.from_pydata([(-1.0, -1.0, -1.0), (-1.0, -1.0, 1.0), (-1.0, 1.0, -1.0), (-1.0, 1.0, 1.0), (1.0, -1.0, -1.0), (1.0, -1.0, 1.0), (1.0, 1.0, -1.0), (1.0, 1.0, 1.0), (0.0, 1.0, -1.0), (0.0, 1.0, 1.0), (0.0, -1.0, -1.0), (0.0, -1.0, 1.0), (-1.0, 0.0, -1.0), (-1.0, 0.0, 1.0), (1.0, 0.0, -1.0), (1.0, 0.0, 1.0), (0.0, 0.0, 1.0), (0.0, 0.0, -1.0)], [], [(12, 13, 3, 2), (8, 9, 7, 6), (14, 15, 5, 4), (10, 11, 1, 0), (17, 14, 4, 10), (16, 13, 1, 11), (15, 16, 11, 5), (12, 17, 10, 0), (4, 5, 11, 10), (2, 3, 9, 8), (2, 8, 17, 12), (7, 9, 16, 15), (9, 3, 13, 16), (8, 6, 14, 17), (6, 7, 15, 14), (0, 1, 13, 12)])
me_cube_001.polygons.foreach_set('use_smooth', [True] * 16)
me_cube_001.use_remesh_preserve_volume = False
me_cube_001.use_remesh_preserve_attributes = False
me_cube_001.use_mirror_vertex_groups = False
me_cube_001.update()
me_cube = bpy.data.meshes.new('Cube')
me_cube.from_pydata([(0.9538, -0.2088, 0.1497), (0.9538, -0.3275, 0.2684), (0.9538, -0.2455, 0.1555), (0.9538, -0.2786, 0.1724), (0.9538, -0.3048, 0.1986), (0.9538, -0.3217, 0.2317), (0.9538, -0.3275, 0.379), (0.9538, -0.2088, 0.4976), (0.9538, -0.3217, 0.4156), (0.9538, -0.3048, 0.4487), (0.9538, -0.2786, 0.4749), (0.9538, -0.2455, 0.4918), (0.9538, 0.3263, 0.2684), (0.9538, 0.2077, 0.1497), (0.9538, 0.3205, 0.2317), (0.9538, 0.3037, 0.1986), (0.9538, 0.2774, 0.1724), (0.9538, 0.2443, 0.1555), (0.9538, 0.2077, 0.4976), (0.9538, 0.3263, 0.379), (0.9538, 0.2443, 0.4918), (0.9538, 0.2774, 0.4749), (0.9538, 0.3037, 0.4487), (0.9538, 0.3205, 0.4156), (1.0, 1.0, -0.5442), (1.0, -1.0, -0.5442), (-1.0, -1.0, -0.5442), (-1.0, 1.0, -0.5442), (1.0, 1.0, 1.0), (1.0, -1.0, 1.0), (-1.0, -1.0, 1.0), (-1.0, 1.0, 1.0), (1.0, -5.96e-08, -0.5442), (1.788e-07, 1.0, -0.5442), (1.0, 1.0, 0.0), (0.0, -1.0, -0.5442), (1.0, -1.0, 0.0), (-1.0, 2.98e-07, -0.5442), (-1.0, -1.0, 0.0), (-1.0, 1.0, 0.0), (1.0, -5.364e-07, 1.0), (2.384e-07, 1.0, 1.0), (-5.364e-07, -1.0, 1.0), (-1.0, 1.788e-07, 1.0), (2.384e-07, 1.0, 0.0), (-1.0, 2.384e-07, 0.0), (-2.98e-07, -1.0, 0.0), (1.0, -2.98e-07, 0.0), (-1.49e-07, -1.788e-07, 1.0), (5.96e-08, 1.192e-07, -0.5442), (1.0, -0.5, -0.5442), (-0.5, 1.0, -0.5442), (1.0, 1.0, 0.5), (-0.5, -1.0, -0.5442), (1.0, -1.0, 0.5), (-1.0, 0.5, -0.5442), (-1.0, -1.0, 0.5), (-1.0, 1.0, 0.5), (1.0, -0.5, 1.0), (-0.5, 1.0, 1.0), (-0.5, -1.0, 1.0), (-1.0, 0.5, 1.0), (1.0, 0.5, -0.5442), (0.5, 1.0, -0.5442), (1.0, 1.0, -0.298), (0.5, -1.0, -0.5442), (1.0, -1.0, -0.298), (-1.0, -0.5, -0.5442), (-1.0, -1.0, -0.298), (-1.0, 1.0, -0.298), (1.0, 0.5, 1.0), (0.5, 1.0, 1.0), (0.5, -1.0, 1.0), (-1.0, -0.5, 1.0), (-0.5, 1.0, 0.0), (0.5, 1.0, 0.0), (2.384e-07, 1.0, 0.5), (2.086e-07, 1.0, -0.298), (-1.0, 0.5, 0.0), (-1.0, -0.5, 0.0), (-1.0, 2.682e-07, -0.298), (-1.0, 2.086e-07, 0.5), (-0.5, -1.0, 0.0), (0.5, -1.0, 0.0), (-1.49e-07, -1.0, -0.298), (-4.172e-07, -1.0, 0.5), (1.0, -0.5, 0.0), (1.0, 0.5, 0.0), (1.0, -1.788e-07, -0.298), (1.0, -4.172e-07, 0.5), (-3.427e-07, -0.5, 1.0), (4.47e-08, 0.5, 1.0), (0.5, -3.576e-07, 1.0), (-0.5, 0.0, 1.0), (-0.5, 2.086e-07, -0.5442), (0.5, 2.98e-08, -0.5442), (1.192e-07, 0.5, -0.5442), (2.98e-08, -0.5, -0.5442), (0.5, -0.5, -0.5442), (0.5, 0.5, -0.5442), (-0.5, 0.5, -0.5442), (-0.5, 0.5, 1.0), (0.5, 0.5, 1.0), (0.5, -0.5, 1.0), (1.0, 0.5, 0.5), (1.0, 0.5, -0.298), (1.0, -0.5, -0.298), (0.5, -1.0, 0.5), (0.5, -1.0, -0.298), (-0.5, -1.0, -0.298), (-1.0, -0.5, 0.5), (-1.0, -0.5, -0.298), (-1.0, 0.5, -0.298), (0.5, 1.0, -0.298), (0.5, 1.0, 0.5), (-0.5, 1.0, 0.5), (-0.5, 1.0, -0.298), (-1.0, 0.5, 0.5), (-0.5, -1.0, 0.5), (1.0, -0.5, 0.5), (-0.5, -0.5, 1.0), (-0.5, -0.5, -0.5442), (1.0, -0.75, -0.5442), (-0.75, 1.0, -0.5442), (1.0, 1.0, 0.75), (-0.75, -1.0, -0.5442), (1.0, -1.0, 0.75), (-1.0, 0.75, -0.5442), (-1.0, -1.0, 0.75), (-1.0, 1.0, 0.75), (1.0, -0.75, 1.0), (-0.75, 1.0, 1.0), (-0.75, -1.0, 1.0), (-1.0, 0.75, 1.0), (1.0, 0.25, -0.5442), (0.25, 1.0, -0.5442), (1.0, 1.0, -0.1749), (0.25, -1.0, -0.5442), (1.0, -1.0, -0.1749), (-1.0, -0.25, -0.5442), (-1.0, -1.0, -0.1749), (-1.0, 1.0, -0.1749), (1.0, 0.25, 1.0), (0.25, 1.0, 1.0), (0.25, -1.0, 1.0), (-1.0, -0.25, 1.0), (-0.75, 1.0, 0.0), (0.25, 1.0, 0.0), (2.384e-07, 1.0, 0.75), (2.235e-07, 1.0, -0.1749), (-1.0, 0.75, 0.0), (-1.0, -0.25, 0.0), (-1.0, 2.831e-07, -0.4211), (-1.0, 2.235e-07, 0.25), (-0.75, -1.0, 0.0), (0.25, -1.0, 0.0), (-7.451e-08, -1.0, -0.4211), (-3.576e-07, -1.0, 0.25), (1.0, -0.75, 0.0), (1.0, 0.25, 0.0), (1.0, -1.192e-07, -0.4211), (-4.396e-07, -0.75, 1.0), (-5.215e-08, 0.25, 1.0), (0.75, -4.47e-07, 1.0), (-0.25, -8.941e-08, 1.0), (-0.75, 2.533e-07, -0.5442), (0.25, 7.451e-08, -0.5442), (1.49e-07, 0.75, -0.5442), (4.47e-08, -0.25, -0.5442), (1.0, -0.25, -0.5442), (-0.25, 1.0, -0.5442), (1.0, 1.0, 0.25), (-0.25, -1.0, -0.5442), (1.0, -1.0, 0.25), (-1.0, 0.25, -0.5442), (-1.0, -1.0, 0.25), (-1.0, 1.0, 0.25), (1.0, -0.25, 1.0), (-0.25, 1.0, 1.0), (-0.25, -1.0, 1.0), (-1.0, 0.25, 1.0), (1.0, 0.75, -0.5442), (0.75, 1.0, -0.5442), (1.0, 1.0, -0.4211), (0.75, -1.0, -0.5442), (1.0, -1.0, -0.4211), (-1.0, -0.75, -0.5442), (-1.0, -1.0, -0.4211), (-1.0, 1.0, -0.4211), (1.0, 0.75, 1.0), (0.75, 1.0, 1.0), (0.75, -1.0, 1.0), (-1.0, -0.75, 1.0), (-0.25, 1.0, 0.0), (0.75, 1.0, 0.0), (2.384e-07, 1.0, 0.25), (1.937e-07, 1.0, -0.4211), (-1.0, 0.25, 0.0), (-1.0, -0.75, 0.0), (-1.0, 2.533e-07, -0.1749), (-1.0, 1.937e-07, 0.75), (-0.25, -1.0, 0.0), (0.75, -1.0, 0.0), (-2.235e-07, -1.0, -0.1749), (-4.768e-07, -1.0, 0.75), (1.0, -0.25, 0.0), (1.0, 0.75, 0.0), (1.0, -2.384e-07, -0.1749), (1.0, -4.768e-07, 0.75), (-2.459e-07, -0.25, 1.0), (1.416e-07, 0.75, 1.0), (0.25, -2.682e-07, 1.0), (-0.75, 8.941e-08, 1.0), (-0.25, 1.639e-07, -0.5442), (0.75, -1.49e-08, -0.5442), (8.941e-08, 0.25, -0.5442), (1.49e-08, -0.75, -0.5442), (0.25, -0.5, -0.5442), (0.75, -0.5, -0.5442), (0.5, -0.25, -0.5442), (0.5, -0.75, -0.5442), (0.25, 0.5, -0.5442), (0.75, 0.5, -0.5442), (0.5, 0.75, -0.5442), (0.5, 0.25, -0.5442), (-0.75, 0.5, -0.5442), (-0.25, 0.5, -0.5442), (-0.5, 0.75, -0.5442), (-0.5, 0.25, -0.5442), (-0.5, 0.25, 1.0), (-0.5, 0.75, 1.0), (-0.25, 0.5, 1.0), (-0.75, 0.5, 1.0), (0.5, 0.25, 1.0), (0.5, 0.75, 1.0), (0.75, 0.5, 1.0), (0.25, 0.5, 1.0), (0.5, -0.75, 1.0), (0.5, -0.25, 1.0), (0.75, -0.5, 1.0), (0.25, -0.5, 1.0), (1.0, 0.25, 0.5), (1.0, 0.75, 0.5), (1.0, 0.5, 0.25), (1.0, 0.5, 0.75), (1.0, 0.25, -0.298), (1.0, 0.75, -0.298), (1.0, 0.5, -0.4211), (1.0, 0.5, -0.1749), (1.0, -0.75, -0.298), (1.0, -0.25, -0.298), (1.0, -0.5, -0.4211), (1.0, -0.5, -0.1749), (0.25, -1.0, 0.5), (0.75, -1.0, 0.5), (0.5, -1.0, 0.25), (0.5, -1.0, 0.75), (0.25, -1.0, -0.298), (0.75, -1.0, -0.298), (0.5, -1.0, -0.4211), (0.5, -1.0, -0.1749), (-0.75, -1.0, -0.298), (-0.25, -1.0, -0.298), (-0.5, -1.0, -0.4211), (-0.5, -1.0, -0.1749), (-1.0, -0.25, 0.5), (-1.0, -0.75, 0.5), (-1.0, -0.5, 0.25), (-1.0, -0.5, 0.75), (-1.0, -0.25, -0.298), (-1.0, -0.75, -0.298), (-1.0, -0.5, -0.4211), (-1.0, -0.5, -0.1749), (-1.0, 0.75, -0.298), (-1.0, 0.25, -0.298), (-1.0, 0.5, -0.4211), (-1.0, 0.5, -0.1749), (0.25, 1.0, -0.298), (0.75, 1.0, -0.298), (0.5, 1.0, -0.1749), (0.5, 1.0, -0.4211), (0.25, 1.0, 0.5), (0.75, 1.0, 0.5), (0.5, 1.0, 0.75), (0.5, 1.0, 0.25), (-0.75, 1.0, 0.5), (-0.25, 1.0, 0.5), (-0.5, 1.0, 0.75), (-0.5, 1.0, 0.25), (-0.75, 1.0, -0.298), (-0.25, 1.0, -0.298), (-0.5, 1.0, -0.1749), (-0.5, 1.0, -0.4211), (-1.0, 0.75, 0.5), (-1.0, 0.25, 0.5), (-1.0, 0.5, 0.25), (-1.0, 0.5, 0.75), (-0.75, -1.0, 0.5), (-0.25, -1.0, 0.5), (-0.5, -1.0, 0.25), (-0.5, -1.0, 0.75), (1.0, -0.75, 0.5), (1.0, -0.25, 0.5), (1.0, -0.5, 0.25), (1.0, -0.5, 0.75), (-0.5, -0.75, 1.0), (-0.5, -0.25, 1.0), (-0.25, -0.5, 1.0), (-0.75, -0.5, 1.0), (-0.75, -0.5, -0.5442), (-0.25, -0.5, -0.5442), (-0.5, -0.25, -0.5442), (-0.5, -0.75, -0.5442), (-0.25, -0.75, -0.5442), (-0.25, -0.25, -0.5442), (-0.75, -0.25, -0.5442), (-0.75, -0.25, 1.0), (-0.25, -0.25, 1.0), (-0.25, -0.75, 1.0), (1.0, -0.25, 0.75), (1.0, -0.75, 0.25), (-0.25, -1.0, 0.75), (-0.25, -1.0, 0.25), (-0.75, -1.0, 0.25), (-1.0, 0.25, 0.75), (-1.0, 0.25, 0.25), (-1.0, 0.75, 0.25), (-0.25, 1.0, -0.4211), (-0.25, 1.0, -0.1749), (-0.75, 1.0, -0.1749), (-0.25, 1.0, 0.25), (-0.25, 1.0, 0.75), (-0.75, 1.0, 0.75), (0.75, 1.0, 0.25), (0.75, 1.0, 0.75), (0.25, 1.0, 0.75), (0.75, 1.0, -0.4211), (0.75, 1.0, -0.1749), (0.25, 1.0, -0.1749), (-1.0, 0.25, -0.1749), (-1.0, 0.25, -0.4211), (-1.0, 0.75, -0.4211), (-1.0, -0.75, -0.1749), (-1.0, -0.75, -0.4211), (-1.0, -0.25, -0.4211), (-1.0, -0.75, 0.75), (-1.0, -0.75, 0.25), (-1.0, -0.25, 0.25), (-0.25, -1.0, -0.1749), (-0.25, -1.0, -0.4211), (-0.75, -1.0, -0.4211), (0.75, -1.0, -0.1749), (0.75, -1.0, -0.4211), (0.25, -1.0, -0.4211), (0.75, -1.0, 0.75), (0.75, -1.0, 0.25), (0.25, -1.0, 0.25), (1.0, -0.25, -0.1749), (1.0, -0.25, -0.4211), (1.0, -0.75, -0.4211), (1.0, 0.75, -0.1749), (1.0, 0.75, -0.4211), (1.0, 0.25, -0.4211), (1.0, 0.75, 0.75), (1.0, 0.75, 0.25), (0.25, -0.25, 1.0), (0.75, -0.25, 1.0), (0.75, -0.75, 1.0), (0.25, 0.75, 1.0), (0.75, 0.75, 1.0), (0.75, 0.25, 1.0), (-0.75, 0.75, 1.0), (-0.25, 0.75, 1.0), (-0.25, 0.25, 1.0), (-0.25, 0.25, -0.5442), (-0.25, 0.75, -0.5442), (-0.75, 0.75, -0.5442), (0.75, 0.25, -0.5442), (0.75, 0.75, -0.5442), (0.25, 0.75, -0.5442), (0.75, -0.75, -0.5442), (0.75, -0.25, -0.5442), (0.25, -0.25, -0.5442), (0.25, -0.75, -0.5442), (0.25, 0.25, -0.5442), (-0.75, 0.25, -0.5442), (-0.75, 0.25, 1.0), (0.25, 0.25, 1.0), (0.25, -0.75, 1.0), (1.0, 0.25, 0.75), (1.0, 0.25, -0.1749), (1.0, -0.75, -0.1749), (0.25, -1.0, 0.75), (0.25, -1.0, -0.1749), (-0.75, -1.0, -0.1749), (-1.0, -0.25, 0.75), (-1.0, -0.25, -0.1749), (-1.0, 0.75, -0.1749), (0.25, 1.0, -0.4211), (0.25, 1.0, 0.25), (-0.75, 1.0, 0.25), (-0.75, 1.0, -0.4211), (-1.0, 0.75, 0.75), (-0.75, -1.0, 0.75), (1.0, -0.75, 0.75), (-0.75, -0.75, 1.0), (-0.75, -0.75, -0.5442), (1.0, -0.2455, 0.4918), (1.0, -0.2088, 0.4976), (1.0, -0.25, 0.4895), (1.0, -0.2786, 0.4749), (1.0, -0.3048, 0.4487), (1.0, -0.3217, 0.4156), (1.0, -0.3275, 0.379), (1.0, -0.3275, 0.2684), (1.0, -0.3246, 0.25), (1.0, -0.3217, 0.2317), (1.0, -0.3048, 0.1986), (1.0, -0.2455, 0.1555), (1.0, -0.25, 0.1578), (1.0, -0.2786, 0.1724), (1.0, -0.2088, 0.1497), (1.0, -3.337e-07, 0.1497), (1.0, 0.2077, 0.1497), (1.0, 0.2443, 0.4918), (1.0, 0.2077, 0.4976), (1.0, 0.2443, 0.1555), (1.0, -4.167e-07, 0.4976), (1.0, 0.3037, 0.4487), (1.0, 0.2774, 0.4749), (1.0, 0.2774, 0.1724), (1.0, 0.25, 0.4889), (1.0, 0.25, 0.1584), (1.0, 0.3037, 0.1986), (1.0, 0.3205, 0.4156), (1.0, 0.3263, 0.2684), (1.0, 0.3205, 0.2317), (1.0, 0.3263, 0.379), (1.0, 0.3234, 0.25), (0.9482, 1.0, 0.6418), (1.0, 1.0, 0.6418), (1.0, 0.75, 0.6418), (1.0, 0.5, 0.6418), (1.0, 0.25, 0.6418), (1.0, -4.51e-07, 0.6418), (1.0, -0.25, 0.6418), (1.0, -0.5, 0.6418), (1.0, -0.75, 0.6418), (0.9482, -1.0, 0.6418), (1.0, -1.0, 0.6418), (0.9482, 1.0, 0.674), (0.9482, -1.0, 0.674), (1.0, 1.0, 0.674), (1.0, 0.75, 0.674), (1.0, 0.5, 0.674), (1.0, 0.25, 0.674), (1.0, -4.587e-07, 0.674), (1.0, -0.25, 0.674), (1.0, -0.5, 0.674), (1.0, -0.75, 0.674), (1.0, -1.0, 0.674)], [], [(0, 13, 17, 16, 15, 14, 12, 19, 23, 22, 21, 20, 18, 7, 11, 10, 9, 8, 6, 1, 5, 4, 3, 2), (12, 435, 437, 19), (18, 20, 424, 425), (20, 21, 429, 431, 424), (21, 22, 428, 429), (22, 23, 434, 428), (23, 19, 437, 434), (0, 2, 418, 421), (2, 3, 420, 419, 418), (3, 4, 417, 420), (4, 5, 416, 417), (5, 1, 414, 415, 416), (13, 0, 421, 422, 423), (406, 125, 26, 186), (405, 192, 30, 132), (404, 130, 29, 126), (403, 132, 30, 128), (402, 133, 31, 129), (401, 123, 27, 188), (400, 146, 39, 176), (399, 147, 44, 195), (398, 135, 33, 196), (397, 150, 39, 141), (396, 151, 45, 199), (395, 145, 43, 200), (394, 154, 38, 140), (393, 155, 46, 203), (392, 144, 42, 204), (391, 158, 36, 138), (390, 159, 47, 207), (389, 142, 40, 208), (388, 161, 42, 144), (387, 162, 48, 211), (386, 180, 43, 212), (385, 165, 37, 174), (384, 166, 49, 215), (383, 137, 35, 216), (382, 217, 97, 168), (381, 218, 98, 219), (380, 184, 65, 220), (379, 221, 96, 167), (378, 222, 99, 223), (377, 214, 95, 224), (376, 225, 55, 127), (375, 226, 100, 227), (374, 213, 94, 228), (373, 229, 93, 164), (372, 230, 101, 231), (371, 133, 61, 232), (370, 233, 92, 163), (369, 234, 102, 235), (368, 210, 91, 236), (367, 237, 72, 191), (366, 238, 103, 239), (365, 209, 90, 240), (364, 242, 104, 243), (363, 189, 70, 244), (362, 245, 88, 160), (361, 246, 105, 247), (360, 206, 87, 248), (359, 249, 66, 185), (358, 250, 106, 251), (357, 205, 86, 252), (356, 253, 85, 157), (355, 254, 107, 255), (354, 191, 72, 256), (353, 257, 84, 156), (352, 258, 108, 259), (351, 202, 83, 260), (350, 261, 68, 187), (349, 262, 109, 263), (348, 201, 82, 264), (347, 265, 81, 153), (346, 266, 110, 267), (345, 192, 73, 268), (344, 269, 80, 152), (343, 270, 111, 271), (342, 198, 79, 272), (341, 273, 69, 188), (340, 274, 112, 275), (339, 197, 78, 276), (338, 277, 77, 149), (337, 278, 113, 279), (336, 182, 63, 280), (335, 281, 76, 148), (334, 282, 114, 283), (333, 194, 75, 284), (332, 285, 57, 129), (331, 286, 115, 287), (330, 193, 74, 288), (329, 289, 69, 141), (328, 290, 116, 291), (327, 170, 51, 292), (326, 293, 57, 176), (325, 294, 117, 295), (324, 180, 61, 296), (323, 297, 56, 175), (322, 298, 118, 299), (321, 179, 60, 300), (320, 301, 54, 173), (319, 177, 58, 304), (318, 305, 60, 179), (317, 306, 120, 307), (316, 145, 73, 308), (315, 309, 67, 139), (314, 310, 121, 311), (313, 172, 53, 312), (310, 313, 312, 121), (97, 216, 313, 310), (216, 35, 172, 313), (213, 314, 311, 94), (49, 168, 314, 213), (168, 97, 310, 314), (165, 315, 139, 37), (94, 311, 315, 165), (311, 121, 309, 315), (306, 316, 308, 120), (93, 212, 316, 306), (212, 43, 145, 316), (209, 317, 307, 90), (48, 164, 317, 209), (164, 93, 306, 317), (161, 318, 179, 42), (90, 307, 318, 161), (307, 120, 305, 318), (302, 445, 446, 119), (89, 444, 445, 302), (208, 40, 177, 319), (205, 419, 420, 417, 416, 415, 303, 86), (47, 422, 421, 418, 419, 205), (158, 320, 173, 36), (86, 303, 320, 158), (303, 119, 301, 320), (298, 321, 300, 118), (85, 204, 321, 298), (204, 42, 179, 321), (201, 322, 299, 82), (46, 157, 322, 201), (157, 85, 298, 322), (154, 323, 175, 38), (82, 299, 323, 154), (299, 118, 297, 323), (294, 324, 296, 117), (81, 200, 324, 294), (200, 43, 180, 324), (197, 325, 295, 78), (45, 153, 325, 197), (153, 81, 294, 325), (150, 326, 176, 39), (78, 295, 326, 150), (295, 117, 293, 326), (290, 327, 292, 116), (77, 196, 327, 290), (196, 33, 170, 327), (193, 328, 291, 74), (44, 149, 328, 193), (149, 77, 290, 328), (146, 329, 141, 39), (74, 291, 329, 146), (291, 116, 289, 329), (286, 330, 288, 115), (76, 195, 330, 286), (195, 44, 193, 330), (178, 331, 287, 59), (41, 148, 331, 178), (148, 76, 286, 331), (131, 332, 129, 31), (59, 287, 332, 131), (287, 115, 285, 332), (282, 333, 284, 114), (52, 171, 333, 282), (171, 34, 194, 333), (190, 334, 283, 71), (28, 124, 334, 190), (124, 452, 450, 439, 440, 52, 282, 334), (143, 335, 148, 41), (71, 283, 335, 143), (283, 114, 281, 335), (278, 336, 280, 113), (64, 183, 336, 278), (183, 24, 182, 336), (194, 337, 279, 75), (34, 136, 337, 194), (136, 64, 278, 337), (147, 338, 149, 44), (75, 279, 338, 147), (279, 113, 277, 338), (274, 339, 276, 112), (80, 199, 339, 274), (199, 45, 197, 339), (174, 340, 275, 55), (37, 152, 340, 174), (152, 80, 274, 340), (127, 341, 188, 27), (55, 275, 341, 127), (275, 112, 273, 341), (270, 342, 272, 111), (68, 140, 342, 270), (140, 38, 198, 342), (186, 343, 271, 67), (26, 187, 343, 186), (187, 68, 270, 343), (139, 344, 152, 37), (67, 271, 344, 139), (271, 111, 269, 344), (266, 345, 268, 110), (56, 128, 345, 266), (128, 30, 192, 345), (198, 346, 267, 79), (38, 175, 346, 198), (175, 56, 266, 346), (151, 347, 153, 45), (79, 267, 347, 151), (267, 110, 265, 347), (262, 348, 264, 109), (84, 203, 348, 262), (203, 46, 201, 348), (172, 349, 263, 53), (35, 156, 349, 172), (156, 84, 262, 349), (125, 350, 187, 26), (53, 263, 350, 125), (263, 109, 261, 350), (258, 351, 260, 108), (66, 138, 351, 258), (138, 36, 202, 351), (184, 352, 259, 65), (25, 185, 352, 184), (185, 66, 258, 352), (137, 353, 156, 35), (65, 259, 353, 137), (259, 108, 257, 353), (254, 354, 256, 107), (54, 449, 448, 451, 460, 126, 354, 254), (126, 29, 191, 354), (202, 355, 255, 83), (36, 173, 355, 202), (173, 54, 254, 355), (155, 356, 157, 46), (83, 255, 356, 155), (255, 107, 253, 356), (250, 357, 252, 106), (88, 207, 357, 250), (207, 47, 205, 357), (169, 358, 251, 50), (32, 160, 358, 169), (160, 88, 250, 358), (122, 359, 185, 25), (50, 251, 359, 122), (251, 106, 249, 359), (246, 360, 248, 105), (64, 136, 360, 246), (136, 34, 206, 360), (181, 361, 247, 62), (24, 183, 361, 181), (183, 64, 246, 361), (134, 362, 160, 32), (62, 247, 362, 134), (247, 105, 245, 362), (242, 441, 442, 104), (52, 440, 441, 242), (124, 28, 189, 363), (206, 364, 243, 87), (34, 171, 364, 206), (171, 52, 242, 364), (159, 432, 426, 423, 422, 47), (87, 243, 438, 436, 433, 430, 432, 159), (243, 104, 241, 431, 429, 428, 434, 437, 435, 438), (238, 365, 240, 103), (92, 211, 365, 238), (211, 48, 209, 365), (177, 366, 239, 58), (40, 163, 366, 177), (163, 92, 238, 366), (130, 367, 191, 29), (58, 239, 367, 130), (239, 103, 237, 367), (234, 368, 236, 102), (71, 143, 368, 234), (143, 41, 210, 368), (189, 369, 235, 70), (28, 190, 369, 189), (190, 71, 234, 369), (142, 370, 163, 40), (70, 235, 370, 142), (235, 102, 233, 370), (230, 371, 232, 101), (59, 131, 371, 230), (131, 31, 133, 371), (210, 372, 231, 91), (41, 178, 372, 210), (178, 59, 230, 372), (162, 373, 164, 48), (91, 231, 373, 162), (231, 101, 229, 373), (226, 374, 228, 100), (96, 215, 374, 226), (215, 49, 213, 374), (170, 375, 227, 51), (33, 167, 375, 170), (167, 96, 226, 375), (123, 376, 127, 27), (51, 227, 376, 123), (227, 100, 225, 376), (222, 377, 224, 99), (62, 134, 377, 222), (134, 32, 214, 377), (182, 378, 223, 63), (24, 181, 378, 182), (181, 62, 222, 378), (135, 379, 167, 33), (63, 223, 379, 135), (223, 99, 221, 379), (218, 380, 220, 98), (50, 122, 380, 218), (122, 25, 184, 380), (214, 381, 219, 95), (32, 169, 381, 214), (169, 50, 218, 381), (166, 382, 168, 49), (95, 219, 382, 166), (219, 98, 217, 382), (217, 383, 216, 97), (98, 220, 383, 217), (220, 65, 137, 383), (221, 384, 215, 96), (99, 224, 384, 221), (224, 95, 166, 384), (225, 385, 174, 55), (100, 228, 385, 225), (228, 94, 165, 385), (229, 386, 212, 93), (101, 232, 386, 229), (232, 61, 180, 386), (233, 387, 211, 92), (102, 236, 387, 233), (236, 91, 162, 387), (237, 388, 144, 72), (103, 240, 388, 237), (240, 90, 161, 388), (241, 443, 444, 89), (104, 442, 443, 241), (244, 70, 142, 389), (245, 390, 207, 88), (105, 248, 390, 245), (248, 87, 159, 390), (249, 391, 138, 66), (106, 252, 391, 249), (252, 86, 158, 391), (253, 392, 204, 85), (107, 256, 392, 253), (256, 72, 144, 392), (257, 393, 203, 84), (108, 260, 393, 257), (260, 83, 155, 393), (261, 394, 140, 68), (109, 264, 394, 261), (264, 82, 154, 394), (265, 395, 200, 81), (110, 268, 395, 265), (268, 73, 145, 395), (269, 396, 199, 80), (111, 272, 396, 269), (272, 79, 151, 396), (273, 397, 141, 69), (112, 276, 397, 273), (276, 78, 150, 397), (277, 398, 196, 77), (113, 280, 398, 277), (280, 63, 135, 398), (281, 399, 195, 76), (114, 284, 399, 281), (284, 75, 147, 399), (285, 400, 176, 57), (115, 288, 400, 285), (288, 74, 146, 400), (289, 401, 188, 69), (116, 292, 401, 289), (292, 51, 123, 401), (293, 402, 129, 57), (117, 296, 402, 293), (296, 61, 133, 402), (297, 403, 128, 56), (118, 300, 403, 297), (300, 60, 132, 403), (301, 447, 449, 54), (119, 446, 447, 301), (304, 58, 130, 404), (305, 405, 132, 60), (120, 308, 405, 305), (308, 73, 192, 405), (309, 406, 186, 67), (121, 312, 406, 309), (312, 53, 125, 406), (430, 16, 17, 426, 432), (433, 15, 16, 430), (426, 17, 13, 423), (409, 407, 408, 427, 89, 302), (412, 8, 9, 411), (413, 6, 8, 412), (408, 7, 18, 425, 427), (436, 14, 15, 433), (411, 9, 10, 410), (410, 10, 11, 407, 409), (415, 414, 413, 412, 411, 410, 409, 302, 119, 303), (427, 425, 424, 431, 241, 89), (414, 1, 6, 413), (435, 12, 14, 436, 438), (407, 11, 7, 408), (459, 458, 304, 404), (458, 457, 319, 304), (455, 454, 244, 389), (451, 450, 452, 453, 454, 455, 456, 457, 458, 459, 460), (453, 452, 124, 363), (457, 456, 208, 319), (454, 453, 363, 244), (448, 439, 450, 451), (456, 455, 389, 208), (439, 448, 449, 447, 446, 445, 444, 443, 442, 441, 440), (460, 459, 404, 126)])
me_cube.polygons.foreach_set('use_smooth', [True] * 420)
me_cube.polygons.foreach_set('material_index', [1, 0, 0, 0, 0, 0, 0, 0, 0, 0, 0, 0, 0, 0, 0, 0, 0, 0, 0, 0, 0, 0, 0, 0, 0, 0, 0, 0, 0, 0, 0, 0, 0, 0, 0, 0, 0, 0, 0, 0, 0, 0, 0, 0, 0, 0, 0, 0, 0, 0, 0, 0, 0, 0, 0, 0, 0, 0, 0, 0, 0, 0, 0, 0, 0, 0, 0, 0, 0, 0, 0, 0, 0, 0, 0, 0, 0, 0, 0, 0, 0, 0, 0, 0, 0, 0, 0, 0, 0, 0, 0, 0, 0, 0, 0, 0, 0, 0, 0, 0, 0, 0, 0, 0, 0, 0, 0, 0, 0, 0, 0, 0, 0, 0, 0, 0, 0, 0, 0, 0, 0, 0, 0, 0, 0, 0, 0, 0, 0, 0, 0, 0, 0, 0, 0, 0, 0, 0, 0, 0, 0, 0, 0, 0, 0, 0, 0, 0, 0, 0, 0, 0, 0, 0, 0, 0, 0, 0, 0, 0, 0, 0, 0, 0, 0, 0, 0, 0, 0, 0, 0, 0, 0, 0, 0, 0, 0, 0, 0, 0, 0, 0, 0, 0, 0, 0, 0, 0, 0, 0, 0, 0, 0, 0, 0, 0, 0, 0, 0, 0, 0, 0, 0, 0, 0, 0, 0, 0, 0, 0, 0, 0, 0, 0, 0, 0, 0, 0, 0, 0, 0, 0, 0, 0, 0, 0, 0, 0, 0, 0, 0, 0, 0, 0, 0, 0, 0, 0, 0, 0, 0, 0, 0, 0, 0, 0, 0, 0, 0, 0, 0, 0, 0, 0, 0, 0, 0, 0, 0, 0, 0, 0, 0, 0, 0, 0, 0, 0, 0, 0, 0, 0, 0, 0, 0, 0, 0, 0, 0, 0, 0, 0, 0, 0, 0, 0, 0, 0, 0, 0, 0, 0, 0, 0, 0, 0, 0, 0, 0, 0, 0, 0, 0, 0, 0, 0, 0, 0, 0, 0, 0, 0, 0, 0, 0, 0, 0, 0, 0, 0, 0, 0, 0, 0, 0, 0, 0, 0, 0, 0, 0, 0, 0, 0, 0, 0, 0, 0, 0, 0, 0, 0, 0, 0, 0, 0, 0, 0, 0, 0, 0, 0, 0, 0, 0, 0, 0, 0, 0, 0, 0, 0, 0, 0, 0, 0, 0, 0, 0, 0, 0, 0, 0, 0, 0, 0, 0, 0, 0, 0, 0, 0, 0, 0, 0, 0, 0, 0, 0, 0, 0, 0, 0, 0, 0, 0, 0, 0, 0, 0, 0, 0, 0, 0, 0, 0, 0, 0, 0, 0, 0, 0, 0, 0, 0, 0, 2, 0, 0, 0])
me_cube.materials.append(mat_material)
me_cube.materials.append(mat_material_001)
me_cube.materials.append(mat_material_002)
me_cube.use_remesh_preserve_volume = False
me_cube.use_remesh_preserve_attributes = False
me_cube.use_mirror_vertex_groups = False
me_cube.update()
me_cube_021 = bpy.data.meshes.new('Cube.021')
me_cube_021.from_pydata([(1.0, 1.0, -1.0), (1.0, -1.0, -1.0), (-1.0, -1.0, -1.0), (-1.0, 1.0, -1.0), (1.0, 1.0, 1.0), (1.0, -1.0, 1.0), (-1.0, -1.0, 1.0), (-1.0, 1.0, 1.0), (1.0, -5.96e-08, -1.0), (1.788e-07, 1.0, -1.0), (1.0, 1.0, 0.0), (0.0, -1.0, -1.0), (1.0, -1.0, 0.0), (-1.0, 2.98e-07, -1.0), (-1.0, -1.0, 0.0), (-1.0, 1.0, 0.0), (1.0, -5.364e-07, 1.0), (2.384e-07, 1.0, 1.0), (-5.364e-07, -1.0, 1.0), (-1.0, 1.788e-07, 1.0), (2.384e-07, 1.0, 0.0), (-1.0, 2.384e-07, 0.0), (-2.98e-07, -1.0, 0.0), (1.0, -2.98e-07, 0.0), (-1.49e-07, -1.788e-07, 1.0), (5.96e-08, 1.192e-07, -1.0), (1.0, -0.5, -1.0), (-0.5, 1.0, -1.0), (1.0, 1.0, 0.5), (-0.5, -1.0, -1.0), (1.0, -1.0, 0.5), (-1.0, 0.5, -1.0), (-1.0, -1.0, 0.5), (-1.0, 1.0, 0.5), (1.0, -0.5, 1.0), (-0.5, 1.0, 1.0), (-0.5, -1.0, 1.0), (-1.0, 0.5, 1.0), (1.0, 0.5, -1.0), (0.5, 1.0, -1.0), (1.0, 1.0, -0.5), (0.5, -1.0, -1.0), (1.0, -1.0, -0.5), (-1.0, -0.5, -1.0), (-1.0, -1.0, -0.5), (-1.0, 1.0, -0.5), (1.0, 0.5, 1.0), (0.5, 1.0, 1.0), (0.5, -1.0, 1.0), (-1.0, -0.5, 1.0), (-0.5, 1.0, 0.0), (0.5, 1.0, 0.0), (2.384e-07, 1.0, 0.5), (2.086e-07, 1.0, -0.5), (-1.0, 0.5, 0.0), (-1.0, -0.5, 0.0), (-1.0, 2.682e-07, -0.5), (-1.0, 2.086e-07, 0.5), (-0.5, -1.0, 0.0), (0.5, -1.0, 0.0), (-1.49e-07, -1.0, -0.5), (-4.172e-07, -1.0, 0.5), (1.0, -0.5, 0.0), (1.0, 0.5, 0.0), (1.0, -1.788e-07, -0.5), (1.0, -4.172e-07, 0.5), (-3.427e-07, -0.5, 1.0), (4.47e-08, 0.5, 1.0), (0.5, -3.576e-07, 1.0), (-0.5, 0.0, 1.0), (-0.5, 2.086e-07, -1.0), (0.5, 2.98e-08, -1.0), (1.192e-07, 0.5, -1.0), (2.98e-08, -0.5, -1.0), (0.5, -0.5, -1.0), (0.5, 0.5, -1.0), (-0.5, 0.5, -1.0), (-0.5, 0.5, 1.0), (0.5, 0.5, 1.0), (0.5, -0.5, 1.0), (1.0, 0.5, 0.5), (1.0, 0.5, -0.5), (1.0, -0.5, -0.5), (0.5, -1.0, 0.5), (0.5, -1.0, -0.5), (-0.5, -1.0, -0.5), (-1.0, -0.5, 0.5), (-1.0, -0.5, -0.5), (-1.0, 0.5, -0.5), (0.5, 1.0, -0.5), (0.5, 1.0, 0.5), (-0.5, 1.0, 0.5), (-0.5, 1.0, -0.5), (-1.0, 0.5, 0.5), (-0.5, -1.0, 0.5), (1.0, -0.5, 0.5), (-0.5, -0.5, 1.0), (-0.5, -0.5, -1.0), (1.0, -0.75, -1.0), (-0.75, 1.0, -1.0), (1.0, 1.0, 0.75), (-0.75, -1.0, -1.0), (1.0, -1.0, 0.75), (-1.0, 0.75, -1.0), (-1.0, -1.0, 0.75), (-1.0, 1.0, 0.75), (1.0, -0.75, 1.0), (-0.75, 1.0, 1.0), (-0.75, -1.0, 1.0), (-1.0, 0.75, 1.0), (1.0, 0.25, -1.0), (0.25, 1.0, -1.0), (1.0, 1.0, -0.25), (0.25, -1.0, -1.0), (1.0, -1.0, -0.25), (-1.0, -0.25, -1.0), (-1.0, -1.0, -0.25), (-1.0, 1.0, -0.25), (1.0, 0.25, 1.0), (0.25, 1.0, 1.0), (0.25, -1.0, 1.0), (-1.0, -0.25, 1.0), (-0.75, 1.0, 0.0), (0.25, 1.0, 0.0), (2.384e-07, 1.0, 0.75), (2.235e-07, 1.0, -0.25), (-1.0, 0.75, 0.0), (-1.0, -0.25, 0.0), (-1.0, 2.831e-07, -0.75), (-1.0, 2.235e-07, 0.25), (-0.75, -1.0, 0.0), (0.25, -1.0, 0.0), (-7.451e-08, -1.0, -0.75), (-3.576e-07, -1.0, 0.25), (1.0, -0.75, 0.0), (1.0, 0.25, 0.0), (1.0, -1.192e-07, -0.75), (1.0, -3.576e-07, 0.25), (-4.396e-07, -0.75, 1.0), (-5.215e-08, 0.25, 1.0), (0.75, -4.47e-07, 1.0), (-0.25, -8.941e-08, 1.0), (-0.75, 2.533e-07, -1.0), (0.25, 7.451e-08, -1.0), (1.49e-07, 0.75, -1.0), (4.47e-08, -0.25, -1.0), (1.0, -0.25, -1.0), (-0.25, 1.0, -1.0), (1.0, 1.0, 0.25), (-0.25, -1.0, -1.0), (1.0, -1.0, 0.25), (-1.0, 0.25, -1.0), (-1.0, -1.0, 0.25), (-1.0, 1.0, 0.25), (1.0, -0.25, 1.0), (-0.25, 1.0, 1.0), (-0.25, -1.0, 1.0), (-1.0, 0.25, 1.0), (1.0, 0.75, -1.0), (0.75, 1.0, -1.0), (1.0, 1.0, -0.75), (0.75, -1.0, -1.0), (1.0, -1.0, -0.75), (-1.0, -0.75, -1.0), (-1.0, -1.0, -0.75), (-1.0, 1.0, -0.75), (1.0, 0.75, 1.0), (0.75, 1.0, 1.0), (0.75, -1.0, 1.0), (-1.0, -0.75, 1.0), (-0.25, 1.0, 0.0), (0.75, 1.0, 0.0), (2.384e-07, 1.0, 0.25), (1.937e-07, 1.0, -0.75), (-1.0, 0.25, 0.0), (-1.0, -0.75, 0.0), (-1.0, 2.533e-07, -0.25), (-1.0, 1.937e-07, 0.75), (-0.25, -1.0, 0.0), (0.75, -1.0, 0.0), (-2.235e-07, -1.0, -0.25), (-4.768e-07, -1.0, 0.75), (1.0, -0.25, 0.0), (1.0, 0.75, 0.0), (1.0, -2.384e-07, -0.25), (1.0, -4.768e-07, 0.75), (-2.459e-07, -0.25, 1.0), (1.416e-07, 0.75, 1.0), (0.25, -2.682e-07, 1.0), (-0.75, 8.941e-08, 1.0), (-0.25, 1.639e-07, -1.0), (0.75, -1.49e-08, -1.0), (8.941e-08, 0.25, -1.0), (1.49e-08, -0.75, -1.0), (0.25, -0.5, -1.0), (0.75, -0.5, -1.0), (0.5, -0.25, -1.0), (0.5, -0.75, -1.0), (0.25, 0.5, -1.0), (0.75, 0.5, -1.0), (0.5, 0.75, -1.0), (0.5, 0.25, -1.0), (-0.75, 0.5, -1.0), (-0.25, 0.5, -1.0), (-0.5, 0.75, -1.0), (-0.5, 0.25, -1.0), (-0.5, 0.25, 1.0), (-0.5, 0.75, 1.0), (-0.25, 0.5, 1.0), (-0.75, 0.5, 1.0), (0.5, 0.25, 1.0), (0.5, 0.75, 1.0), (0.75, 0.5, 1.0), (0.25, 0.5, 1.0), (0.5, -0.75, 1.0), (0.5, -0.25, 1.0), (0.75, -0.5, 1.0), (0.25, -0.5, 1.0), (1.0, 0.25, 0.5), (1.0, 0.75, 0.5), (1.0, 0.5, 0.25), (1.0, 0.5, 0.75), (1.0, 0.25, -0.5), (1.0, 0.75, -0.5), (1.0, 0.5, -0.75), (1.0, 0.5, -0.25), (1.0, -0.75, -0.5), (1.0, -0.25, -0.5), (1.0, -0.5, -0.75), (1.0, -0.5, -0.25), (0.25, -1.0, 0.5), (0.75, -1.0, 0.5), (0.5, -1.0, 0.25), (0.5, -1.0, 0.75), (0.25, -1.0, -0.5), (0.75, -1.0, -0.5), (0.5, -1.0, -0.75), (0.5, -1.0, -0.25), (-0.75, -1.0, -0.5), (-0.25, -1.0, -0.5), (-0.5, -1.0, -0.75), (-0.5, -1.0, -0.25), (-1.0, -0.25, 0.5), (-1.0, -0.75, 0.5), (-1.0, -0.5, 0.25), (-1.0, -0.5, 0.75), (-1.0, -0.25, -0.5), (-1.0, -0.75, -0.5), (-1.0, -0.5, -0.75), (-1.0, -0.5, -0.25), (-1.0, 0.75, -0.5), (-1.0, 0.25, -0.5), (-1.0, 0.5, -0.75), (-1.0, 0.5, -0.25), (0.25, 1.0, -0.5), (0.75, 1.0, -0.5), (0.5, 1.0, -0.25), (0.5, 1.0, -0.75), (0.25, 1.0, 0.5), (0.75, 1.0, 0.5), (0.5, 1.0, 0.75), (0.5, 1.0, 0.25), (-0.75, 1.0, 0.5), (-0.25, 1.0, 0.5), (-0.5, 1.0, 0.75), (-0.5, 1.0, 0.25), (-0.75, 1.0, -0.5), (-0.25, 1.0, -0.5), (-0.5, 1.0, -0.25), (-0.5, 1.0, -0.75), (-1.0, 0.75, 0.5), (-1.0, 0.25, 0.5), (-1.0, 0.5, 0.25), (-1.0, 0.5, 0.75), (-0.75, -1.0, 0.5), (-0.25, -1.0, 0.5), (-0.5, -1.0, 0.25), (-0.5, -1.0, 0.75), (1.0, -0.75, 0.5), (1.0, -0.25, 0.5), (1.0, -0.5, 0.25), (1.0, -0.5, 0.75), (-0.5, -0.75, 1.0), (-0.5, -0.25, 1.0), (-0.25, -0.5, 1.0), (-0.75, -0.5, 1.0), (-0.75, -0.5, -1.0), (-0.25, -0.5, -1.0), (-0.5, -0.25, -1.0), (-0.5, -0.75, -1.0), (-0.25, -0.75, -1.0), (-0.25, -0.25, -1.0), (-0.75, -0.25, -1.0), (-0.75, -0.25, 1.0), (-0.25, -0.25, 1.0), (-0.25, -0.75, 1.0), (1.0, -0.25, 0.75), (1.0, -0.25, 0.25), (1.0, -0.75, 0.25), (-0.25, -1.0, 0.75), (-0.25, -1.0, 0.25), (-0.75, -1.0, 0.25), (-1.0, 0.25, 0.75), (-1.0, 0.25, 0.25), (-1.0, 0.75, 0.25), (-0.25, 1.0, -0.75), (-0.25, 1.0, -0.25), (-0.75, 1.0, -0.25), (-0.25, 1.0, 0.25), (-0.25, 1.0, 0.75), (-0.75, 1.0, 0.75), (0.75, 1.0, 0.25), (0.75, 1.0, 0.75), (0.25, 1.0, 0.75), (0.75, 1.0, -0.75), (0.75, 1.0, -0.25), (0.25, 1.0, -0.25), (-1.0, 0.25, -0.25), (-1.0, 0.25, -0.75), (-1.0, 0.75, -0.75), (-1.0, -0.75, -0.25), (-1.0, -0.75, -0.75), (-1.0, -0.25, -0.75), (-1.0, -0.75, 0.75), (-1.0, -0.75, 0.25), (-1.0, -0.25, 0.25), (-0.25, -1.0, -0.25), (-0.25, -1.0, -0.75), (-0.75, -1.0, -0.75), (0.75, -1.0, -0.25), (0.75, -1.0, -0.75), (0.25, -1.0, -0.75), (0.75, -1.0, 0.75), (0.75, -1.0, 0.25), (0.25, -1.0, 0.25), (1.0, -0.25, -0.25), (1.0, -0.25, -0.75), (1.0, -0.75, -0.75), (1.0, 0.75, -0.25), (1.0, 0.75, -0.75), (1.0, 0.25, -0.75), (1.0, 0.75, 0.75), (1.0, 0.75, 0.25), (1.0, 0.25, 0.25), (0.25, -0.25, 1.0), (0.75, -0.25, 1.0), (0.75, -0.75, 1.0), (0.25, 0.75, 1.0), (0.75, 0.75, 1.0), (0.75, 0.25, 1.0), (-0.75, 0.75, 1.0), (-0.25, 0.75, 1.0), (-0.25, 0.25, 1.0), (-0.25, 0.25, -1.0), (-0.25, 0.75, -1.0), (-0.75, 0.75, -1.0), (0.75, 0.25, -1.0), (0.75, 0.75, -1.0), (0.25, 0.75, -1.0), (0.75, -0.75, -1.0), (0.75, -0.25, -1.0), (0.25, -0.25, -1.0), (0.25, -0.75, -1.0), (0.25, 0.25, -1.0), (-0.75, 0.25, -1.0), (-0.75, 0.25, 1.0), (0.25, 0.25, 1.0), (0.25, -0.75, 1.0), (1.0, 0.25, 0.75), (1.0, 0.25, -0.25), (1.0, -0.75, -0.25), (0.25, -1.0, 0.75), (0.25, -1.0, -0.25), (-0.75, -1.0, -0.25), (-1.0, -0.25, 0.75), (-1.0, -0.25, -0.25), (-1.0, 0.75, -0.25), (0.25, 1.0, -0.75), (0.25, 1.0, 0.25), (-0.75, 1.0, 0.25), (-0.75, 1.0, -0.75), (-1.0, 0.75, 0.75), (-0.75, -1.0, 0.75), (1.0, -0.75, 0.75), (-0.75, -0.75, 1.0), (-0.75, -0.75, -1.0)], [], [(385, 101, 2, 163), (384, 169, 6, 108), (383, 106, 5, 102), (382, 108, 6, 104), (381, 109, 7, 105), (380, 99, 3, 165), (379, 122, 15, 153), (378, 123, 20, 172), (377, 111, 9, 173), (376, 126, 15, 117), (375, 127, 21, 176), (374, 121, 19, 177), (373, 130, 14, 116), (372, 131, 22, 180), (371, 120, 18, 181), (370, 134, 12, 114), (369, 135, 23, 184), (368, 118, 16, 185), (367, 138, 18, 120), (366, 139, 24, 188), (365, 157, 19, 189), (364, 142, 13, 151), (363, 143, 25, 192), (362, 113, 11, 193), (361, 194, 73, 145), (360, 195, 74, 196), (359, 161, 41, 197), (358, 198, 72, 144), (357, 199, 75, 200), (356, 191, 71, 201), (355, 202, 31, 103), (354, 203, 76, 204), (353, 190, 70, 205), (352, 206, 69, 141), (351, 207, 77, 208), (350, 109, 37, 209), (349, 210, 68, 140), (348, 211, 78, 212), (347, 187, 67, 213), (346, 214, 48, 168), (345, 215, 79, 216), (344, 186, 66, 217), (343, 218, 65, 137), (342, 219, 80, 220), (341, 166, 46, 221), (340, 222, 64, 136), (339, 223, 81, 224), (338, 183, 63, 225), (337, 226, 42, 162), (336, 227, 82, 228), (335, 182, 62, 229), (334, 230, 61, 133), (333, 231, 83, 232), (332, 168, 48, 233), (331, 234, 60, 132), (330, 235, 84, 236), (329, 179, 59, 237), (328, 238, 44, 164), (327, 239, 85, 240), (326, 178, 58, 241), (325, 242, 57, 129), (324, 243, 86, 244), (323, 169, 49, 245), (322, 246, 56, 128), (321, 247, 87, 248), (320, 175, 55, 249), (319, 250, 45, 165), (318, 251, 88, 252), (317, 174, 54, 253), (316, 254, 53, 125), (315, 255, 89, 256), (314, 159, 39, 257), (313, 258, 52, 124), (312, 259, 90, 260), (311, 171, 51, 261), (310, 262, 33, 105), (309, 263, 91, 264), (308, 170, 50, 265), (307, 266, 45, 117), (306, 267, 92, 268), (305, 147, 27, 269), (304, 270, 33, 153), (303, 271, 93, 272), (302, 157, 37, 273), (301, 274, 32, 152), (300, 275, 94, 276), (299, 156, 36, 277), (298, 278, 30, 150), (297, 279, 95, 280), (296, 154, 34, 281), (295, 282, 36, 156), (294, 283, 96, 284), (293, 121, 49, 285), (292, 286, 43, 115), (291, 287, 97, 288), (290, 149, 29, 289), (287, 290, 289, 97), (73, 193, 290, 287), (193, 11, 149, 290), (190, 291, 288, 70), (25, 145, 291, 190), (145, 73, 287, 291), (142, 292, 115, 13), (70, 288, 292, 142), (288, 97, 286, 292), (283, 293, 285, 96), (69, 189, 293, 283), (189, 19, 121, 293), (186, 294, 284, 66), (24, 141, 294, 186), (141, 69, 283, 294), (138, 295, 156, 18), (66, 284, 295, 138), (284, 96, 282, 295), (279, 296, 281, 95), (65, 185, 296, 279), (185, 16, 154, 296), (182, 297, 280, 62), (23, 137, 297, 182), (137, 65, 279, 297), (134, 298, 150, 12), (62, 280, 298, 134), (280, 95, 278, 298), (275, 299, 277, 94), (61, 181, 299, 275), (181, 18, 156, 299), (178, 300, 276, 58), (22, 133, 300, 178), (133, 61, 275, 300), (130, 301, 152, 14), (58, 276, 301, 130), (276, 94, 274, 301), (271, 302, 273, 93), (57, 177, 302, 271), (177, 19, 157, 302), (174, 303, 272, 54), (21, 129, 303, 174), (129, 57, 271, 303), (126, 304, 153, 15), (54, 272, 304, 126), (272, 93, 270, 304), (267, 305, 269, 92), (53, 173, 305, 267), (173, 9, 147, 305), (170, 306, 268, 50), (20, 125, 306, 170), (125, 53, 267, 306), (122, 307, 117, 15), (50, 268, 307, 122), (268, 92, 266, 307), (263, 308, 265, 91), (52, 172, 308, 263), (172, 20, 170, 308), (155, 309, 264, 35), (17, 124, 309, 155), (124, 52, 263, 309), (107, 310, 105, 7), (35, 264, 310, 107), (264, 91, 262, 310), (259, 311, 261, 90), (28, 148, 311, 259), (148, 10, 171, 311), (167, 312, 260, 47), (4, 100, 312, 167), (100, 28, 259, 312), (119, 313, 124, 17), (47, 260, 313, 119), (260, 90, 258, 313), (255, 314, 257, 89), (40, 160, 314, 255), (160, 0, 159, 314), (171, 315, 256, 51), (10, 112, 315, 171), (112, 40, 255, 315), (123, 316, 125, 20), (51, 256, 316, 123), (256, 89, 254, 316), (251, 317, 253, 88), (56, 176, 317, 251), (176, 21, 174, 317), (151, 318, 252, 31), (13, 128, 318, 151), (128, 56, 251, 318), (103, 319, 165, 3), (31, 252, 319, 103), (252, 88, 250, 319), (247, 320, 249, 87), (44, 116, 320, 247), (116, 14, 175, 320), (163, 321, 248, 43), (2, 164, 321, 163), (164, 44, 247, 321), (115, 322, 128, 13), (43, 248, 322, 115), (248, 87, 246, 322), (243, 323, 245, 86), (32, 104, 323, 243), (104, 6, 169, 323), (175, 324, 244, 55), (14, 152, 324, 175), (152, 32, 243, 324), (127, 325, 129, 21), (55, 244, 325, 127), (244, 86, 242, 325), (239, 326, 241, 85), (60, 180, 326, 239), (180, 22, 178, 326), (149, 327, 240, 29), (11, 132, 327, 149), (132, 60, 239, 327), (101, 328, 164, 2), (29, 240, 328, 101), (240, 85, 238, 328), (235, 329, 237, 84), (42, 114, 329, 235), (114, 12, 179, 329), (161, 330, 236, 41), (1, 162, 330, 161), (162, 42, 235, 330), (113, 331, 132, 11), (41, 236, 331, 113), (236, 84, 234, 331), (231, 332, 233, 83), (30, 102, 332, 231), (102, 5, 168, 332), (179, 333, 232, 59), (12, 150, 333, 179), (150, 30, 231, 333), (131, 334, 133, 22), (59, 232, 334, 131), (232, 83, 230, 334), (227, 335, 229, 82), (64, 184, 335, 227), (184, 23, 182, 335), (146, 336, 228, 26), (8, 136, 336, 146), (136, 64, 227, 336), (98, 337, 162, 1), (26, 228, 337, 98), (228, 82, 226, 337), (223, 338, 225, 81), (40, 112, 338, 223), (112, 10, 183, 338), (158, 339, 224, 38), (0, 160, 339, 158), (160, 40, 223, 339), (110, 340, 136, 8), (38, 224, 340, 110), (224, 81, 222, 340), (219, 341, 221, 80), (28, 100, 341, 219), (100, 4, 166, 341), (183, 342, 220, 63), (10, 148, 342, 183), (148, 28, 219, 342), (135, 343, 137, 23), (63, 220, 343, 135), (220, 80, 218, 343), (215, 344, 217, 79), (68, 188, 344, 215), (188, 24, 186, 344), (154, 345, 216, 34), (16, 140, 345, 154), (140, 68, 215, 345), (106, 346, 168, 5), (34, 216, 346, 106), (216, 79, 214, 346), (211, 347, 213, 78), (47, 119, 347, 211), (119, 17, 187, 347), (166, 348, 212, 46), (4, 167, 348, 166), (167, 47, 211, 348), (118, 349, 140, 16), (46, 212, 349, 118), (212, 78, 210, 349), (207, 350, 209, 77), (35, 107, 350, 207), (107, 7, 109, 350), (187, 351, 208, 67), (17, 155, 351, 187), (155, 35, 207, 351), (139, 352, 141, 24), (67, 208, 352, 139), (208, 77, 206, 352), (203, 353, 205, 76), (72, 192, 353, 203), (192, 25, 190, 353), (147, 354, 204, 27), (9, 144, 354, 147), (144, 72, 203, 354), (99, 355, 103, 3), (27, 204, 355, 99), (204, 76, 202, 355), (199, 356, 201, 75), (38, 110, 356, 199), (110, 8, 191, 356), (159, 357, 200, 39), (0, 158, 357, 159), (158, 38, 199, 357), (111, 358, 144, 9), (39, 200, 358, 111), (200, 75, 198, 358), (195, 359, 197, 74), (26, 98, 359, 195), (98, 1, 161, 359), (191, 360, 196, 71), (8, 146, 360, 191), (146, 26, 195, 360), (143, 361, 145, 25), (71, 196, 361, 143), (196, 74, 194, 361), (194, 362, 193, 73), (74, 197, 362, 194), (197, 41, 113, 362), (198, 363, 192, 72), (75, 201, 363, 198), (201, 71, 143, 363), (202, 364, 151, 31), (76, 205, 364, 202), (205, 70, 142, 364), (206, 365, 189, 69), (77, 209, 365, 206), (209, 37, 157, 365), (210, 366, 188, 68), (78, 213, 366, 210), (213, 67, 139, 366), (214, 367, 120, 48), (79, 217, 367, 214), (217, 66, 138, 367), (218, 368, 185, 65), (80, 221, 368, 218), (221, 46, 118, 368), (222, 369, 184, 64), (81, 225, 369, 222), (225, 63, 135, 369), (226, 370, 114, 42), (82, 229, 370, 226), (229, 62, 134, 370), (230, 371, 181, 61), (83, 233, 371, 230), (233, 48, 120, 371), (234, 372, 180, 60), (84, 237, 372, 234), (237, 59, 131, 372), (238, 373, 116, 44), (85, 241, 373, 238), (241, 58, 130, 373), (242, 374, 177, 57), (86, 245, 374, 242), (245, 49, 121, 374), (246, 375, 176, 56), (87, 249, 375, 246), (249, 55, 127, 375), (250, 376, 117, 45), (88, 253, 376, 250), (253, 54, 126, 376), (254, 377, 173, 53), (89, 257, 377, 254), (257, 39, 111, 377), (258, 378, 172, 52), (90, 261, 378, 258), (261, 51, 123, 378), (262, 379, 153, 33), (91, 265, 379, 262), (265, 50, 122, 379), (266, 380, 165, 45), (92, 269, 380, 266), (269, 27, 99, 380), (270, 381, 105, 33), (93, 273, 381, 270), (273, 37, 109, 381), (274, 382, 104, 32), (94, 277, 382, 274), (277, 36, 108, 382), (278, 383, 102, 30), (95, 281, 383, 278), (281, 34, 106, 383), (282, 384, 108, 36), (96, 285, 384, 282), (285, 49, 169, 384), (286, 385, 163, 43), (97, 289, 385, 286), (289, 29, 101, 385)])
me_cube_021.polygons.foreach_set('use_smooth', [True] * 384)
me_cube_021.materials.append(mat_material)
me_cube_021.use_remesh_preserve_volume = False
me_cube_021.use_remesh_preserve_attributes = False
me_cube_021.use_mirror_vertex_groups = False
me_cube_021.update()

# ---- objects
ob_cube_022 = bpy.data.objects.new('Cube.022', me_cube_025)
ob_cube_021 = bpy.data.objects.new('Cube.021', me_cube_024)
ob_cube_020 = bpy.data.objects.new('Cube.020', me_cube_023)
ob_cube_015 = bpy.data.objects.new('Cube.015', me_cube_022)
ob_spot = bpy.data.objects.new('Spot', light_spot)
ob_cylinder_002 = bpy.data.objects.new('Cylinder.002', me_cylinder_002)
ob_cube_cutter = bpy.data.objects.new('Cube.cutter', me_cube_016)
ob_cylinder_001 = bpy.data.objects.new('Cylinder.001', me_cylinder_001)
ob_cylinder = bpy.data.objects.new('Cylinder', me_cylinder)
ob_cube_019 = bpy.data.objects.new('Cube.019', me_cube_020)
ob_cube_018 = bpy.data.objects.new('Cube.018', me_cube_019)
ob_cube_017 = bpy.data.objects.new('Cube.017', me_cube_018)
ob_cube_016 = bpy.data.objects.new('Cube.016', me_cube_017)
ob_cube_014 = bpy.data.objects.new('Cube.014', me_cube_014)
ob_cube_013 = bpy.data.objects.new('Cube.013', me_cube_013)
ob_area = bpy.data.objects.new('Area', light_area)
ob_cube_012 = bpy.data.objects.new('Cube.012', me_cube_012)
ob_cube_011 = bpy.data.objects.new('Cube.011', me_cube_011)
ob_cube_010 = bpy.data.objects.new('Cube.010', me_cube_010)
ob_cube_009 = bpy.data.objects.new('Cube.009', me_cube_009)
ob_cube_008 = bpy.data.objects.new('Cube.008', me_cube_008)
ob_cube_007 = bpy.data.objects.new('Cube.007', me_cube_007)
ob_cube_006 = bpy.data.objects.new('Cube.006', me_cube_006)
ob_cube_005 = bpy.data.objects.new('Cube.005', me_cube_005)
ob_cube_004 = bpy.data.objects.new('Cube.004', me_cube_004)
ob_cube_003 = bpy.data.objects.new('Cube.003', me_cube_003)
ob_cube_002 = bpy.data.objects.new('Cube.002', me_cube_002)
ob_cube_001 = bpy.data.objects.new('Cube.001', me_cube_001)
ob_cube = bpy.data.objects.new('Cube', me_cube)
ob_lamp = bpy.data.objects.new('Lamp', light_lamp)
ob_camera = bpy.data.objects.new('Camera', cam_camera)
ob_cube_normal = bpy.data.objects.new('Cube.normal', me_cube_021)

# ---- transforms, parenting, visibility, modifiers, constraints
ob_cube_022.location = (1.248, -0.006856, 0.6579)
ob_cube_022.rotation_euler = (0.0, -0.0, 1.571)
ob_cube_022.scale = (1.396, 0.3, 0.01606)
ob_cube_022.hide_render = True
ob_cube_022.visible_camera = False
ob_cube_022.visible_diffuse = False
ob_cube_022.visible_glossy = False
ob_cube_022.visible_transmission = False
ob_cube_022.visible_shadow = False
ob_cube_022.display_type = 'BOUNDS'
ob_cube_022.lineart.crease_threshold = 0.0
ob_cube_021.location = (-1.229, -0.006856, 0.6579)
ob_cube_021.rotation_euler = (0.0, -0.0, 1.571)
ob_cube_021.scale = (1.396, 0.3, 0.01606)
ob_cube_021.hide_render = True
ob_cube_021.visible_camera = False
ob_cube_021.visible_diffuse = False
ob_cube_021.visible_glossy = False
ob_cube_021.visible_transmission = False
ob_cube_021.visible_shadow = False
ob_cube_021.display_type = 'BOUNDS'
ob_cube_021.lineart.crease_threshold = 0.0
ob_cube_020.location = (-0.1179, 1.244, 0.5119)
ob_cube_020.scale = (1.396, 0.3, 0.04321)
ob_cube_020.hide_render = True
ob_cube_020.visible_camera = False
ob_cube_020.visible_diffuse = False
ob_cube_020.visible_glossy = False
ob_cube_020.visible_transmission = False
ob_cube_020.visible_shadow = False
ob_cube_020.display_type = 'BOUNDS'
ob_cube_020.lineart.crease_threshold = 0.0
ob_cube_015.location = (-0.1179, -1.257, 0.5119)
ob_cube_015.scale = (1.396, 0.3, 0.04321)
ob_cube_015.hide_render = True
ob_cube_015.visible_camera = False
ob_cube_015.visible_diffuse = False
ob_cube_015.visible_glossy = False
ob_cube_015.visible_transmission = False
ob_cube_015.visible_shadow = False
ob_cube_015.display_type = 'BOUNDS'
ob_cube_015.lineart.crease_threshold = 0.0
ob_spot.location = (7.862, 0.3394, 7.995)
ob_spot.rotation_euler = (0.0, 0.7553, 0.0)
ob_spot.lineart.crease_threshold = 0.0
ob_cylinder_002.location = (1.035, 0.2275, 0.4024)
ob_cylinder_002.rotation_euler = (-0.0, 1.571, 0.0)
ob_cylinder_002.scale = (0.3315, 0.3315, 0.1779)
ob_cylinder_002.hide_render = True
ob_cylinder_002.visible_camera = False
ob_cylinder_002.visible_diffuse = False
ob_cylinder_002.visible_glossy = False
ob_cylinder_002.visible_transmission = False
ob_cylinder_002.visible_shadow = False
ob_cylinder_002.display_type = 'BOUNDS'
ob_cylinder_002.lineart.crease_threshold = 0.0
_m = ob_cylinder_002.modifiers.new('Array', 'ARRAY')
_m.count = 3
_m.constant_offset_displace = (0.0, 0.0, 0.0)
_m.relative_offset_displace = (2.2, 0.0, 0.0)
_m = ob_cylinder_002.modifiers.new('Array.001', 'ARRAY')
_m.constant_offset_displace = (0.0, 0.0, 0.0)
_m.relative_offset_displace = (0.2, -1.6, 0.0)
_m = ob_cylinder_002.modifiers.new('Array.002', 'ARRAY')
_m.count = 5
_m.constant_offset_displace = (0.0, 0.0, 0.0)
_m.relative_offset_displace = (0.0, -1.2, 0.0)
ob_cube_cutter.location = (1.031, -0.0005794, 0.3237)
ob_cube_cutter.hide_render = True
ob_cube_cutter.visible_camera = False
ob_cube_cutter.visible_diffuse = False
ob_cube_cutter.visible_glossy = False
ob_cube_cutter.visible_transmission = False
ob_cube_cutter.visible_shadow = False
ob_cube_cutter.display_type = 'BOUNDS'
ob_cube_cutter.lineart.crease_threshold = 0.0
ob_cylinder_001.location = (-0.01299, -0.9936, 0.9923)
ob_cylinder_001.rotation_euler = (1.571, -0.0, 1.571)
ob_cylinder_001.scale = (0.06069, 0.06069, 0.239)
ob_cylinder_001.hide_viewport = True
ob_cylinder_001.hide_render = True
ob_cylinder_001.visible_camera = False
ob_cylinder_001.visible_diffuse = False
ob_cylinder_001.visible_glossy = False
ob_cylinder_001.visible_transmission = False
ob_cylinder_001.visible_shadow = False
ob_cylinder_001.display_type = 'BOUNDS'
ob_cylinder_001.lineart.crease_threshold = 0.0
_m = ob_cylinder_001.modifiers.new('Auto Smooth', 'NODES')
_m.node_group = ng_auto_smooth
_gi = [s.identifier for s in ng_auto_smooth.interface.items_tree if s.item_type == 'SOCKET' and s.in_out == 'INPUT']
_m[_gi[1]] = 2.465  # Angle
ob_cylinder.location = (-0.01299, 0.9909, 0.9923)
ob_cylinder.rotation_euler = (1.571, -0.0, 1.571)
ob_cylinder.scale = (0.06069, 0.06069, 0.239)
ob_cylinder.hide_viewport = True
ob_cylinder.hide_render = True
ob_cylinder.visible_camera = False
ob_cylinder.visible_diffuse = False
ob_cylinder.visible_glossy = False
ob_cylinder.visible_transmission = False
ob_cylinder.visible_shadow = False
ob_cylinder.display_type = 'BOUNDS'
ob_cylinder.lineart.crease_threshold = 0.0
_m = ob_cylinder.modifiers.new('Auto Smooth', 'NODES')
_m.node_group = ng_auto_smooth
_gi = [s.identifier for s in ng_auto_smooth.interface.items_tree if s.item_type == 'SOCKET' and s.in_out == 'INPUT']
_m[_gi[1]] = 2.465  # Angle
ob_cube_019.location = (-1.24, 0.05802, -0.01108)
ob_cube_019.rotation_euler = (0.0, -0.0, 1.571)
ob_cube_019.scale = (1.396, 0.3, 0.04321)
ob_cube_019.hide_render = True
ob_cube_019.visible_camera = False
ob_cube_019.visible_diffuse = False
ob_cube_019.visible_glossy = False
ob_cube_019.visible_transmission = False
ob_cube_019.visible_shadow = False
ob_cube_019.display_type = 'BOUNDS'
ob_cube_019.lineart.crease_threshold = 0.0
ob_cube_018.location = (1.223, 0.05802, -0.01108)
ob_cube_018.rotation_euler = (0.0, -0.0, 1.571)
ob_cube_018.scale = (1.396, 0.3, 0.04321)
ob_cube_018.hide_render = True
ob_cube_018.visible_camera = False
ob_cube_018.visible_diffuse = False
ob_cube_018.visible_glossy = False
ob_cube_018.visible_transmission = False
ob_cube_018.visible_shadow = False
ob_cube_018.display_type = 'BOUNDS'
ob_cube_018.lineart.crease_threshold = 0.0
ob_cube_017.location = (-0.1179, -1.257, -0.01108)
ob_cube_017.scale = (1.396, 0.3, 0.04321)
ob_cube_017.hide_render = True
ob_cube_017.visible_camera = False
ob_cube_017.visible_diffuse = False
ob_cube_017.visible_glossy = False
ob_cube_017.visible_transmission = False
ob_cube_017.visible_shadow = False
ob_cube_017.display_type = 'BOUNDS'
ob_cube_017.lineart.crease_threshold = 0.0
ob_cube_016.location = (-0.1179, 1.244, -0.01108)
ob_cube_016.scale = (1.396, 0.3, 0.04321)
ob_cube_016.hide_render = True
ob_cube_016.visible_camera = False
ob_cube_016.visible_diffuse = False
ob_cube_016.visible_glossy = False
ob_cube_016.visible_transmission = False
ob_cube_016.visible_shadow = False
ob_cube_016.display_type = 'BOUNDS'
ob_cube_016.lineart.crease_threshold = 0.0
ob_cube_014.location = (0.01558, -0.1314, 1.04)
ob_cube_014.scale = (1.272, 0.07621, 0.1658)
ob_cube_014.hide_render = True
ob_cube_014.visible_camera = False
ob_cube_014.visible_diffuse = False
ob_cube_014.visible_glossy = False
ob_cube_014.visible_transmission = False
ob_cube_014.visible_shadow = False
ob_cube_014.display_type = 'BOUNDS'
ob_cube_014.lineart.crease_threshold = 0.0
_m = ob_cube_014.modifiers.new('Auto Smooth', 'NODES')
_m.node_group = ng_auto_smooth
_gi = [s.identifier for s in ng_auto_smooth.interface.items_tree if s.item_type == 'SOCKET' and s.in_out == 'INPUT']
_m[_gi[1]] = 2.427  # Angle
ob_cube_013.location = (0.01558, 0.1592, 0.9566)
ob_cube_013.scale = (1.018, 0.07311, 0.1532)
ob_cube_013.hide_render = True
ob_cube_013.visible_camera = False
ob_cube_013.visible_diffuse = False
ob_cube_013.visible_glossy = False
ob_cube_013.visible_transmission = False
ob_cube_013.visible_shadow = False
ob_cube_013.display_type = 'BOUNDS'
ob_cube_013.lineart.crease_threshold = 0.0
_m = ob_cube_013.modifiers.new('Auto Smooth', 'NODES')
_m.node_group = ng_auto_smooth
_gi = [s.identifier for s in ng_auto_smooth.interface.items_tree if s.item_type == 'SOCKET' and s.in_out == 'INPUT']
_m[_gi[1]] = 2.427  # Angle
ob_area.location = (6.473, 0.0, 2.318)
ob_area.rotation_euler = (0.0, 1.089, 0.0)
ob_area.lineart.crease_threshold = 0.0
ob_cube_012.location = (0.9328, -0.9297, -0.4815)
ob_cube_012.scale = (0.1077, 0.1077, 0.1077)
ob_cube_012.hide_render = True
ob_cube_012.visible_camera = False
ob_cube_012.visible_diffuse = False
ob_cube_012.visible_glossy = False
ob_cube_012.visible_transmission = False
ob_cube_012.visible_shadow = False
ob_cube_012.display_type = 'BOUNDS'
ob_cube_012.lineart.crease_threshold = 0.0
_m = ob_cube_012.modifiers.new('Auto Smooth', 'NODES')
_m.node_group = ng_auto_smooth
_gi = [s.identifier for s in ng_auto_smooth.interface.items_tree if s.item_type == 'SOCKET' and s.in_out == 'INPUT']
_m[_gi[1]] = 0.5236  # Angle
ob_cube_011.location = (0.9988, 0.9984, -0.4815)
ob_cube_011.scale = (0.1077, 0.1077, 0.1077)
ob_cube_011.hide_render = True
ob_cube_011.visible_camera = False
ob_cube_011.visible_diffuse = False
ob_cube_011.visible_glossy = False
ob_cube_011.visible_transmission = False
ob_cube_011.visible_shadow = False
ob_cube_011.display_type = 'BOUNDS'
ob_cube_011.lineart.crease_threshold = 0.0
_m = ob_cube_011.modifiers.new('Auto Smooth', 'NODES')
_m.node_group = ng_auto_smooth
_gi = [s.identifier for s in ng_auto_smooth.interface.items_tree if s.item_type == 'SOCKET' and s.in_out == 'INPUT']
_m[_gi[1]] = 0.5236  # Angle
ob_cube_010.location = (-0.9989, 0.9984, -0.4815)
ob_cube_010.scale = (0.1077, 0.1077, 0.1077)
ob_cube_010.hide_render = True
ob_cube_010.visible_camera = False
ob_cube_010.visible_diffuse = False
ob_cube_010.visible_glossy = False
ob_cube_010.visible_transmission = False
ob_cube_010.visible_shadow = False
ob_cube_010.display_type = 'BOUNDS'
ob_cube_010.lineart.crease_threshold = 0.0
_m = ob_cube_010.modifiers.new('Auto Smooth', 'NODES')
_m.node_group = ng_auto_smooth
_gi = [s.identifier for s in ng_auto_smooth.interface.items_tree if s.item_type == 'SOCKET' and s.in_out == 'INPUT']
_m[_gi[1]] = 0.5236  # Angle
ob_cube_009.location = (-1.004, -0.9974, -0.5307)
ob_cube_009.scale = (0.1077, 0.1077, 0.1077)
ob_cube_009.hide_render = True
ob_cube_009.visible_camera = False
ob_cube_009.visible_diffuse = False
ob_cube_009.visible_glossy = False
ob_cube_009.visible_transmission = False
ob_cube_009.visible_shadow = False
ob_cube_009.display_type = 'BOUNDS'
ob_cube_009.lineart.crease_threshold = 0.0
_m = ob_cube_009.modifiers.new('Auto Smooth', 'NODES')
_m.node_group = ng_auto_smooth
_gi = [s.identifier for s in ng_auto_smooth.interface.items_tree if s.item_type == 'SOCKET' and s.in_out == 'INPUT']
_m[_gi[1]] = 0.5236  # Angle
ob_cube_008.location = (-0.9989, -0.9994, 0.9997)
ob_cube_008.scale = (0.1077, 0.1077, 0.1077)
ob_cube_008.hide_render = True
ob_cube_008.visible_camera = False
ob_cube_008.visible_diffuse = False
ob_cube_008.visible_glossy = False
ob_cube_008.visible_transmission = False
ob_cube_008.visible_shadow = False
ob_cube_008.display_type = 'BOUNDS'
ob_cube_008.lineart.crease_threshold = 0.0
_m = ob_cube_008.modifiers.new('Auto Smooth', 'NODES')
_m.node_group = ng_auto_smooth
_gi = [s.identifier for s in ng_auto_smooth.interface.items_tree if s.item_type == 'SOCKET' and s.in_out == 'INPUT']
_m[_gi[1]] = 0.5236  # Angle
ob_cube_007.location = (-0.9989, 0.9984, 0.9997)
ob_cube_007.scale = (0.1077, 0.1077, 0.1077)
ob_cube_007.hide_render = True
ob_cube_007.visible_camera = False
ob_cube_007.visible_diffuse = False
ob_cube_007.visible_glossy = False
ob_cube_007.visible_transmission = False
ob_cube_007.visible_shadow = False
ob_cube_007.display_type = 'BOUNDS'
ob_cube_007.lineart.crease_threshold = 0.0
_m = ob_cube_007.modifiers.new('Auto Smooth', 'NODES')
_m.node_group = ng_auto_smooth
_gi = [s.identifier for s in ng_auto_smooth.interface.items_tree if s.item_type == 'SOCKET' and s.in_out == 'INPUT']
_m[_gi[1]] = 0.5236  # Angle
ob_cube_006.location = (0.9988, 0.9984, 0.9997)
ob_cube_006.scale = (0.1077, 0.1077, 0.1077)
ob_cube_006.hide_render = True
ob_cube_006.visible_camera = False
ob_cube_006.visible_diffuse = False
ob_cube_006.visible_glossy = False
ob_cube_006.visible_transmission = False
ob_cube_006.visible_shadow = False
ob_cube_006.display_type = 'BOUNDS'
ob_cube_006.lineart.crease_threshold = 0.0
_m = ob_cube_006.modifiers.new('Auto Smooth', 'NODES')
_m.node_group = ng_auto_smooth
_gi = [s.identifier for s in ng_auto_smooth.interface.items_tree if s.item_type == 'SOCKET' and s.in_out == 'INPUT']
_m[_gi[1]] = 0.5236  # Angle
ob_cube_005.location = (0.9801, -0.9851, 0.9997)
ob_cube_005.scale = (0.1077, 0.1077, 0.1077)
ob_cube_005.hide_render = True
ob_cube_005.visible_camera = False
ob_cube_005.visible_diffuse = False
ob_cube_005.visible_glossy = False
ob_cube_005.visible_transmission = False
ob_cube_005.visible_shadow = False
ob_cube_005.display_type = 'BOUNDS'
ob_cube_005.lineart.crease_threshold = 0.0
_m = ob_cube_005.modifiers.new('Auto Smooth', 'NODES')
_m.node_group = ng_auto_smooth
_gi = [s.identifier for s in ng_auto_smooth.interface.items_tree if s.item_type == 'SOCKET' and s.in_out == 'INPUT']
_m[_gi[1]] = 0.5236  # Angle
ob_cube_004.location = (0.9955, -0.9994, 0.0)
ob_cube_004.scale = (0.1077, 0.1077, 0.1077)
ob_cube_004.hide_render = True
ob_cube_004.visible_camera = False
ob_cube_004.visible_diffuse = False
ob_cube_004.visible_glossy = False
ob_cube_004.visible_transmission = False
ob_cube_004.visible_shadow = False
ob_cube_004.display_type = 'BOUNDS'
ob_cube_004.lineart.crease_threshold = 0.0
_m = ob_cube_004.modifiers.new('Auto Smooth', 'NODES')
_m.node_group = ng_auto_smooth
_gi = [s.identifier for s in ng_auto_smooth.interface.items_tree if s.item_type == 'SOCKET' and s.in_out == 'INPUT']
_m[_gi[1]] = 0.5236  # Angle
ob_cube_003.location = (0.9955, 0.9984, 0.0)
ob_cube_003.scale = (0.1077, 0.1077, 0.1077)
ob_cube_003.hide_render = True
ob_cube_003.visible_camera = False
ob_cube_003.visible_diffuse = False
ob_cube_003.visible_glossy = False
ob_cube_003.visible_transmission = False
ob_cube_003.visible_shadow = False
ob_cube_003.display_type = 'BOUNDS'
ob_cube_003.lineart.crease_threshold = 0.0
_m = ob_cube_003.modifiers.new('Auto Smooth', 'NODES')
_m.node_group = ng_auto_smooth
_gi = [s.identifier for s in ng_auto_smooth.interface.items_tree if s.item_type == 'SOCKET' and s.in_out == 'INPUT']
_m[_gi[1]] = 0.5236  # Angle
ob_cube_002.location = (-0.9916, 0.9455, 0.0)
ob_cube_002.scale = (0.1077, 0.1077, 0.1077)
ob_cube_002.hide_render = True
ob_cube_002.visible_camera = False
ob_cube_002.visible_diffuse = False
ob_cube_002.visible_glossy = False
ob_cube_002.visible_transmission = False
ob_cube_002.visible_shadow = False
ob_cube_002.display_type = 'BOUNDS'
ob_cube_002.lineart.crease_threshold = 0.0
_m = ob_cube_002.modifiers.new('Auto Smooth', 'NODES')
_m.node_group = ng_auto_smooth
_gi = [s.identifier for s in ng_auto_smooth.interface.items_tree if s.item_type == 'SOCKET' and s.in_out == 'INPUT']
_m[_gi[1]] = 0.5236  # Angle
ob_cube_001.location = (-1.005, -0.9994, 0.0)
ob_cube_001.scale = (0.1077, 0.1077, 0.1077)
ob_cube_001.hide_render = True
ob_cube_001.visible_camera = False
ob_cube_001.visible_diffuse = False
ob_cube_001.visible_glossy = False
ob_cube_001.visible_transmission = False
ob_cube_001.visible_shadow = False
ob_cube_001.display_type = 'BOUNDS'
ob_cube_001.lineart.crease_threshold = 0.0
_m = ob_cube_001.modifiers.new('Auto Smooth', 'NODES')
_m.node_group = ng_auto_smooth
_gi = [s.identifier for s in ng_auto_smooth.interface.items_tree if s.item_type == 'SOCKET' and s.in_out == 'INPUT']
_m[_gi[1]] = 0.5236  # Angle
ob_cube.location = (0.0, 0.0, 0.0)
ob_cube.lock_rotations_4d = False
ob_cube.empty_display_type = 'ARROWS'
ob_cube.show_wire = True
ob_cube.lineart.crease_threshold = 0.0
_m = ob_cube.modifiers.new('BTool_Cube.012', 'BOOLEAN')
_m.object = ob_cube_012
_m.solver = 'FAST'
_m = ob_cube.modifiers.new('BTool_Cube.011', 'BOOLEAN')
_m.object = ob_cube_011
_m.solver = 'FAST'
_m = ob_cube.modifiers.new('BTool_Cube.010', 'BOOLEAN')
_m.object = ob_cube_010
_m.solver = 'FAST'
_m = ob_cube.modifiers.new('BTool_Cube.009', 'BOOLEAN')
_m.object = ob_cube_009
_m.solver = 'FAST'
_m = ob_cube.modifiers.new('BTool_Cube.008', 'BOOLEAN')
_m.object = ob_cube_008
_m.solver = 'FAST'
_m = ob_cube.modifiers.new('BTool_Cube.007', 'BOOLEAN')
_m.object = ob_cube_007
_m.solver = 'FAST'
_m = ob_cube.modifiers.new('BTool_Cube.006', 'BOOLEAN')
_m.object = ob_cube_006
_m.solver = 'FAST'
_m = ob_cube.modifiers.new('BTool_Cube.005', 'BOOLEAN')
_m.object = ob_cube_005
_m.solver = 'FAST'
_m = ob_cube.modifiers.new('BTool_Cube.004', 'BOOLEAN')
_m.object = ob_cube_004
_m.solver = 'FAST'
_m = ob_cube.modifiers.new('BTool_Cube.003', 'BOOLEAN')
_m.object = ob_cube_003
_m.solver = 'FAST'
_m = ob_cube.modifiers.new('BTool_Cube.002', 'BOOLEAN')
_m.object = ob_cube_002
_m.solver = 'FAST'
_m = ob_cube.modifiers.new('BTool_Cube.001', 'BOOLEAN')
_m.object = ob_cube_001
_m.solver = 'FAST'
_m = ob_cube.modifiers.new('BTool_Cube.014', 'BOOLEAN')
_m.object = ob_cube_014
_m.solver = 'FAST'
_m = ob_cube.modifiers.new('BTool_Cube.013', 'BOOLEAN')
_m.object = ob_cube_013
_m.solver = 'FAST'
_m = ob_cube.modifiers.new('BTool_Cube.016', 'BOOLEAN')
_m.object = ob_cube_016
_m.solver = 'FAST'
_m = ob_cube.modifiers.new('BTool_Cube.017', 'BOOLEAN')
_m.object = ob_cube_017
_m.solver = 'FAST'
_m = ob_cube.modifiers.new('BTool_Cube.018', 'BOOLEAN')
_m.object = ob_cube_018
_m.solver = 'FAST'
_m = ob_cube.modifiers.new('BTool_Cube.019', 'BOOLEAN')
_m.object = ob_cube_019
_m.solver = 'FAST'
_m = ob_cube.modifiers.new('BTool_Cylinder', 'BOOLEAN')
_m.object = ob_cylinder
_m.solver = 'FAST'
_m = ob_cube.modifiers.new('BTool_Cylinder.001', 'BOOLEAN')
_m.object = ob_cylinder_001
_m.solver = 'FAST'
_m = ob_cube.modifiers.new('BTool_Cylinder.002', 'BOOLEAN')
_m.object = ob_cylinder_002
_m.solver = 'FAST'
_m = ob_cube.modifiers.new('BTool_Cube.020', 'BOOLEAN')
_m.object = ob_cube_020
_m.solver = 'FAST'
_m = ob_cube.modifiers.new('BTool_Cube.015', 'BOOLEAN')
_m.object = ob_cube_015
_m.solver = 'FAST'
_m = ob_cube.modifiers.new('BTool_Cube.021', 'BOOLEAN')
_m.object = ob_cube_021
_m.solver = 'FAST'
_m = ob_cube.modifiers.new('Bevel', 'BEVEL')
_m.width = 0.0094
_m.width_pct = 0.0094
_m.segments = 3
_m.use_clamp_overlap = False
_m.spread = 0.0
_m = ob_cube.modifiers.new('DataTransfer', 'DATA_TRANSFER')
_m.object = ob_cube_normal
_m.use_loop_data = True
_m.data_types_loops = {'CUSTOM_NORMAL'}
_m.loop_mapping = 'POLYINTERP_LNORPROJ'
_m = ob_cube.modifiers.new('Auto Smooth', 'NODES')
_m.node_group = ng_auto_smooth
_gi = [s.identifier for s in ng_auto_smooth.interface.items_tree if s.item_type == 'SOCKET' and s.in_out == 'INPUT']
_m[_gi[1]] = 3.142  # Angle
ob_lamp.location = (4.076, 1.005, 5.904)
ob_lamp.rotation_euler = (0.6503, 0.05522, 1.866)
ob_lamp.lock_rotations_4d = False
ob_lamp.empty_display_type = 'ARROWS'
ob_lamp.color = (0.0, 0.0, 0.0, 0.0)
ob_lamp.lineart.crease_threshold = 0.0
ob_camera.location = (3.711, -2.893, 2.668)
ob_camera.rotation_euler = (1.025, -3.773e-06, -5.38)
ob_camera.lock_rotations_4d = False
ob_camera.empty_display_type = 'ARROWS'
ob_camera.color = (0.0, 0.0, 0.0, 0.0)
ob_camera.display_type = 'WIRE'
ob_camera.lineart.crease_threshold = 0.0
ob_cube_normal.location = (0.0, 0.0, 0.0)
ob_cube_normal.lock_rotations_4d = False
ob_cube_normal.empty_display_type = 'ARROWS'
ob_cube_normal.lineart.crease_threshold = 0.0
_m = ob_cube_normal.modifiers.new('Bevel', 'BEVEL')
_m.width = 0.0094
_m.width_pct = 0.0094
_m.segments = 3
_m.use_clamp_overlap = False
_m.spread = 0.0
_m = ob_cube_normal.modifiers.new('Auto Smooth', 'NODES')
_m.node_group = ng_auto_smooth
_gi = [s.identifier for s in ng_auto_smooth.interface.items_tree if s.item_type == 'SOCKET' and s.in_out == 'INPUT']
_m[_gi[1]] = 3.142  # Angle

# ---- collection membership
col_collection_1.objects.link(ob_cube_022)
col_collection_1.objects.link(ob_cube_021)
col_collection_1.objects.link(ob_cube_020)
col_collection_1.objects.link(ob_cube_015)
col_collection_1.objects.link(ob_spot)
col_collection_1.objects.link(ob_cylinder_002)
col_collection_1.objects.link(ob_cube_cutter)
col_collection_1.objects.link(ob_cylinder_001)
col_collection_1.objects.link(ob_cylinder)
col_collection_1.objects.link(ob_cube_019)
col_collection_1.objects.link(ob_cube_018)
col_collection_1.objects.link(ob_cube_017)
col_collection_1.objects.link(ob_cube_016)
col_collection_1.objects.link(ob_cube_014)
col_collection_1.objects.link(ob_cube_013)
col_collection_1.objects.link(ob_area)
col_collection_1.objects.link(ob_cube_012)
col_collection_1.objects.link(ob_cube_011)
col_collection_1.objects.link(ob_cube_010)
col_collection_1.objects.link(ob_cube_009)
col_collection_1.objects.link(ob_cube_008)
col_collection_1.objects.link(ob_cube_007)
col_collection_1.objects.link(ob_cube_006)
col_collection_1.objects.link(ob_cube_005)
col_collection_1.objects.link(ob_cube_004)
col_collection_1.objects.link(ob_cube_003)
col_collection_1.objects.link(ob_cube_002)
col_collection_1.objects.link(ob_cube_001)
col_collection_1.objects.link(ob_cube)
col_collection_1.objects.link(ob_lamp)
col_collection_1.objects.link(ob_camera)
col_collection_20.objects.link(ob_cube_normal)

# ---- scene / render settings (as saved in the file)
scene.camera = ob_camera
scene.frame_start = 1; scene.frame_end = 250; scene.frame_set(1)
scene.render.engine = 'CYCLES'
scene.render.dither_intensity = 0.0
scene.render.use_border = True
scene.cycles.use_denoising = False
scene.cycles.samples = 300
scene.cycles.sampling_pattern = 'TABULATED_SOBOL'
scene.cycles.light_sampling_threshold = 0.0
scene.cycles.use_adaptive_sampling = False
scene.cycles.use_light_tree = False
scene.cycles.blur_glossy = 0.0
scene.cycles.sample_clamp_indirect = 0.0
scene.view_settings.view_transform = 'Standard'
bpy.context.view_layer.update()
